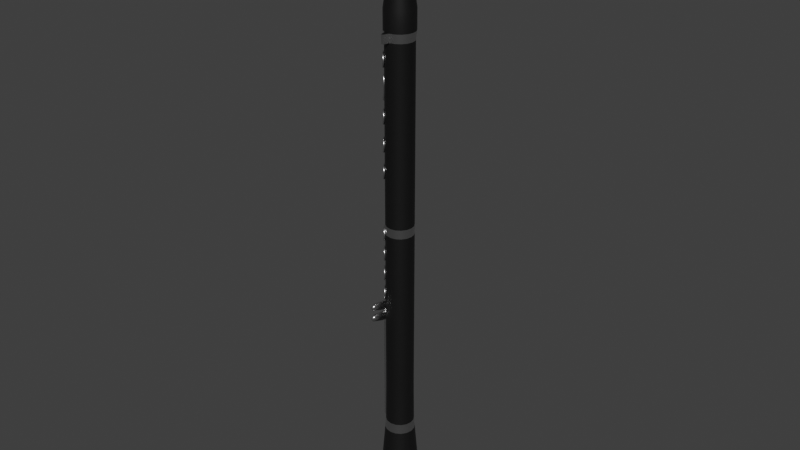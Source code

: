 # Source: clarinet.blend  (saved by Blender 2.91.10; exported with 4.5.12 LTS)
import bpy
from mathutils import Matrix  # noqa: F401  (used for matrix-valued properties, if any)

bpy.ops.wm.read_factory_settings(use_empty=True)
scene = bpy.context.scene
scene.name = 'Scene'

# ---- collections
col_geometry = bpy.data.collections.new('Geometry'); scene.collection.children.link(col_geometry)
col_light = bpy.data.collections.new('Light'); scene.collection.children.link(col_light)
col_camera = bpy.data.collections.new('Camera'); scene.collection.children.link(col_camera)

# ---- materials (node trees are filled in below, after node groups)
mat_clarinet = bpy.data.materials.new('clarinet')
mat_clarinet.use_transparent_shadow = False
mat_clarinet_metal = bpy.data.materials.new('clarinet_metal')
mat_clarinet_metal.use_transparent_shadow = False

# ---- node groups
ng_auto_smooth = bpy.data.node_groups.new('Auto Smooth', 'GeometryNodeTree')
_s = ng_auto_smooth.interface.new_socket(name='Geometry', in_out='OUTPUT', socket_type='NodeSocketGeometry')
_s = ng_auto_smooth.interface.new_socket(name='Geometry', in_out='INPUT', socket_type='NodeSocketGeometry')
_s = ng_auto_smooth.interface.new_socket(name='Angle', in_out='INPUT', socket_type='NodeSocketFloat')
_s.subtype = 'ANGLE'
_s.min_value = 0.0
_s.max_value = 3.142
ng_auto_smooth.is_modifier = True
_N = ng_auto_smooth.nodes; _L = ng_auto_smooth.links
n0 = _N.new('NodeGroupOutput'); n0.name = 'Group Output'; n0.location = (480, -100)
n1 = _N.new('NodeGroupInput'); n1.name = 'Group Input'; n1.location = (-420, -300)
n2 = _N.new('NodeGroupInput'); n2.name = 'Group Input.001'; n2.location = (-60, -100)
n3 = _N.new('GeometryNodeSetShadeSmooth'); n3.name = 'Set Shade Smooth'; n3.location = (120, -100)
n3.domain = 'EDGE'
n4 = _N.new('GeometryNodeSetShadeSmooth'); n4.name = 'Set Shade Smooth.001'; n4.location = (300, -100)
n5 = _N.new('GeometryNodeInputMeshEdgeAngle'); n5.name = 'Edge Angle'; n5.location = (-420, -220)
n6 = _N.new('GeometryNodeInputEdgeSmooth'); n6.name = 'Is Edge Smooth'; n6.location = (-60, -160)
n7 = _N.new('GeometryNodeInputShadeSmooth'); n7.name = 'Is Face Smooth'; n7.location = (-240, -340)
n8 = _N.new('FunctionNodeBooleanMath'); n8.name = 'Boolean Math'; n8.location = (-60, -220)
n9 = _N.new('FunctionNodeCompare'); n9.name = 'Compare'; n9.location = (-240, -180)
n9.operation = 'LESS_EQUAL'
_L.new(n5.outputs[0], n9.inputs[0])
_L.new(n4.outputs[0], n0.inputs[0])
_L.new(n1.outputs[1], n9.inputs[1])
_L.new(n9.outputs[0], n8.inputs[0])
_L.new(n7.outputs[0], n8.inputs[1])
_L.new(n2.outputs[0], n3.inputs[0])
_L.new(n6.outputs[0], n3.inputs[1])
_L.new(n3.outputs[0], n4.inputs[0])
_L.new(n8.outputs[0], n3.inputs[2])
n0.is_active_output = True

# ---- material node trees
mat_clarinet.use_nodes = True; mat_clarinet.node_tree.nodes.clear()
_N = mat_clarinet.node_tree.nodes; _L = mat_clarinet.node_tree.links
n0 = _N.new('ShaderNodeBsdfPrincipled'); n0.name = 'Principled BSDF'; n0.location = (10, 300)
n0.distribution = 'GGX'
n0.subsurface_method = 'BURLEY'
n0.inputs[0].default_value = (0.003454, 0.003454, 0.003454, 1.0)
n0.inputs[3].default_value = 1.45
n0.inputs[27].default_value = (0.0, 0.0, 0.0, 1.0)
n0.inputs[28].default_value = 1.0
n1 = _N.new('ShaderNodeOutputMaterial'); n1.name = 'Material Output'; n1.location = (300, 300)
_L.new(n0.outputs[0], n1.inputs[0])
n1.is_active_output = True
mat_clarinet_metal.use_nodes = True; mat_clarinet_metal.node_tree.nodes.clear()
_N = mat_clarinet_metal.node_tree.nodes; _L = mat_clarinet_metal.node_tree.links
n0 = _N.new('ShaderNodeBsdfPrincipled'); n0.name = 'Principled BSDF'; n0.location = (10, 300)
n0.distribution = 'GGX'
n0.subsurface_method = 'BURLEY'
n0.inputs[0].default_value = (0.6819, 0.6819, 0.6819, 1.0)
n0.inputs[1].default_value = 1.0
n0.inputs[2].default_value = 0.2685
n0.inputs[3].default_value = 1.45
n0.inputs[27].default_value = (0.0, 0.0, 0.0, 1.0)
n0.inputs[28].default_value = 1.0
n1 = _N.new('ShaderNodeOutputMaterial'); n1.name = 'Material Output'; n1.location = (300, 300)
_L.new(n0.outputs[0], n1.inputs[0])
n1.is_active_output = True

# ---- world
world_world = bpy.data.worlds.new('World'); scene.world = world_world
world_world.use_nodes = True; world_world.node_tree.nodes.clear()
_N = world_world.node_tree.nodes; _L = world_world.node_tree.links
n0 = _N.new('ShaderNodeOutputWorld'); n0.name = 'World Output'; n0.location = (300, 300)
n1 = _N.new('ShaderNodeTexCoord'); n1.name = 'Texture Coordinate'; n1.location = (-881, 351)
n2 = _N.new('ShaderNodeMapping'); n2.name = 'Mapping'; n2.location = (-681, 368)
n2.width = 240
n3 = _N.new('ShaderNodeTexEnvironment'); n3.name = 'Environment Texture'; n3.location = (-381, 339)
n4 = _N.new('ShaderNodeBackground'); n4.name = 'Background'; n4.location = (10, 300)
n4.inputs[0].default_value = (0.04203, 0.04203, 0.04203, 1.0)
_L.new(n4.outputs[0], n0.inputs[0])
_L.new(n2.outputs[0], n3.inputs[0])
_L.new(n1.outputs[0], n2.inputs[0])
n0.is_active_output = True
world_world.color = (0.05088, 0.05088, 0.05088)
world_world.use_sun_shadow = False
world_world.sun_shadow_jitter_overblur = 0.0

# ---- meshes
me_cylinder = bpy.data.meshes.new('Cylinder')
me_cylinder.from_pydata([(1.062e-07, 0.1412, 0.03109), (0.05403, 0.1304, 0.03109), (0.09983, 0.09983, 0.03109), (0.1304, 0.05403, 0.03109), (0.1412, -2.69e-08, 0.03109), (0.1304, -0.05403, 0.03109), (0.09983, -0.09983, 0.03109), (0.05403, -0.1304, 0.03109), (1.275e-07, -0.1412, 0.03109), (-0.05403, -0.1304, 0.03109), (-0.09983, -0.09983, 0.03109), (-0.1304, -0.05403, 0.03109), (-0.1412, -1.905e-08, 0.03109), (-0.1304, 0.05403, 0.03109), (-0.09983, 0.09983, 0.03109), (-0.05403, 0.1304, 0.03109), (0.04235, 0.1022, 0.3995), (1.04e-07, 0.1107, 0.3995), (0.07825, 0.07825, 0.3995), (0.1022, 0.04235, 0.3995), (0.1107, -2.737e-08, 0.3995), (0.1022, -0.04235, 0.3995), (0.07825, -0.07825, 0.3995), (0.04235, -0.1022, 0.3995), (1.207e-07, -0.1107, 0.3995), (-0.04235, -0.1022, 0.3995), (-0.07825, -0.07825, 0.3995), (-0.1022, -0.04235, 0.3995), (-0.1107, -2.121e-08, 0.3995), (-0.1022, 0.04235, 0.3995), (-0.07825, 0.07825, 0.3995), (-0.04235, 0.1022, 0.3995), (0.04005, 0.0967, 0.4746), (9.35e-08, 0.1047, 0.4746), (0.07401, 0.07401, 0.4746), (0.0967, 0.04005, 0.4746), (0.1047, -2.75e-08, 0.4746), (0.0967, -0.04005, 0.4746), (0.07401, -0.07401, 0.4746), (0.04005, -0.0967, 0.4746), (1.093e-07, -0.1047, 0.4746), (-0.04005, -0.0967, 0.4746), (-0.07401, -0.07401, 0.4746), (-0.0967, -0.04005, 0.4746), (-0.1047, -2.168e-08, 0.4746), (-0.0967, 0.04005, 0.4746), (-0.07401, 0.07401, 0.4746), (-0.04005, 0.0967, 0.4746), (0.03881, 0.09369, 0.7815), (7.916e-08, 0.1014, 0.7815), (0.07171, 0.07171, 0.7815), (0.09369, 0.03881, 0.7815), (0.1014, -2.769e-08, 0.7815), (0.09369, -0.03881, 0.7815), (0.07171, -0.07171, 0.7815), (0.03881, -0.09369, 0.7815), (9.447e-08, -0.1014, 0.7815), (-0.03881, -0.09369, 0.7815), (-0.07171, -0.07171, 0.7815), (-0.09369, -0.03881, 0.7815), (-0.1014, -2.205e-08, 0.7815), (-0.09369, 0.03881, 0.7815), (-0.07171, 0.07171, 0.7815), (-0.03881, 0.09369, 0.7815), (0.03881, 0.09369, 3.392), (-4.542e-07, 0.1014, 3.392), (0.07171, 0.07171, 3.392), (0.09369, 0.03881, 3.392), (0.1014, -2.769e-08, 3.392), (0.09369, -0.03881, 3.392), (0.07171, -0.07171, 3.392), (0.03881, -0.09369, 3.392), (-4.389e-07, -0.1014, 3.392), (-0.03881, -0.09369, 3.392), (-0.07171, -0.07171, 3.392), (-0.09369, -0.03881, 3.392), (-0.1014, -2.205e-08, 3.392), (-0.09369, 0.03881, 3.392), (-0.07171, 0.07171, 3.392), (-0.03881, 0.09369, 3.392), (0.04168, 0.1006, 3.455), (-4.105e-07, 0.1089, 3.455), (0.07702, 0.07702, 3.455), (0.1006, 0.04168, 3.455), (0.1089, -2.781e-08, 3.455), (0.1006, -0.04168, 3.455), (0.07702, -0.07702, 3.455), (0.04168, -0.1006, 3.455), (-3.94e-07, -0.1089, 3.455), (-0.04168, -0.1006, 3.455), (-0.07702, -0.07702, 3.455), (-0.1006, -0.04168, 3.455), (-0.1089, -2.175e-08, 3.455), (-0.1006, 0.04168, 3.455), (-0.07702, 0.07702, 3.455), (-0.04168, 0.1006, 3.455), (0.04168, 0.1006, 3.598), (-3.516e-07, 0.1089, 3.598), (0.07702, 0.07702, 3.598), (0.1006, 0.04168, 3.598), (0.1089, -2.781e-08, 3.598), (0.1006, -0.04168, 3.598), (0.07702, -0.07702, 3.598), (0.04168, -0.1006, 3.598), (-3.351e-07, -0.1089, 3.598), (-0.04168, -0.1006, 3.598), (-0.07702, -0.07702, 3.598), (-0.1006, -0.04168, 3.598), (-0.1089, -2.175e-08, 3.598), (-0.1006, 0.04168, 3.598), (-0.07702, 0.07702, 3.598), (-0.04168, 0.1006, 3.598), (0.03797, 0.09167, 3.665), (-2.961e-07, 0.09922, 3.665), (0.07016, 0.07016, 3.665), (0.09167, 0.03797, 3.665), (0.09922, -2.799e-08, 3.665), (0.09167, -0.03797, 3.665), (0.07016, -0.07016, 3.665), (0.03797, -0.09167, 3.665), (-2.811e-07, -0.09922, 3.665), (-0.03797, -0.09167, 3.665), (-0.07016, -0.07016, 3.665), (-0.09167, -0.03797, 3.665), (-0.09922, -2.247e-08, 3.665), (-0.09167, 0.03797, 3.665), (-0.07016, 0.07016, 3.665), (-0.03797, 0.09167, 3.665), (0.03797, 0.09167, 3.867), (-1.963e-07, 0.09922, 3.867), (0.07016, 0.07016, 3.867), (0.09167, 0.03797, 3.867), (0.09922, -2.799e-08, 3.867), (0.09167, -0.03797, 3.867), (0.07016, -0.07016, 3.867), (0.03797, -0.09167, 3.867), (-1.813e-07, -0.09922, 3.867), (-0.03797, -0.09167, 3.867), (-0.07016, -0.07016, 3.867), (-0.09167, -0.03797, 3.867), (-0.09922, -2.247e-08, 3.867), (-0.09167, 0.03797, 3.867), (-0.07016, 0.07016, 3.867), (-0.03797, 0.09167, 3.867), (0.02957, 0.07138, 4.309), (-8.058e-07, 0.07727, 4.258), (0.05463, 0.05464, 4.353), (0.07138, 0.02957, 4.382), (0.07727, -4.635e-08, 4.392), (0.07138, -0.02957, 4.382), (0.05463, -0.05464, 4.353), (0.02957, -0.07138, 4.309), (-7.942e-07, -0.07727, 4.258), (-0.02957, -0.07138, 4.207), (-0.05464, -0.05464, 4.164), (-0.07139, -0.02957, 4.135), (-0.07727, -6.126e-09, 4.124), (-0.07139, 0.02957, 4.135), (-0.05464, 0.05464, 4.164), (-0.02957, 0.07138, 4.207), (0.07016, -0.07016, 3.795), (0.03797, -0.09167, 3.795), (-0.07016, 0.07016, 3.795), (-0.03797, 0.09167, 3.795), (-2.17e-07, -0.09922, 3.795), (-2.32e-07, 0.09922, 3.795), (0.03797, 0.09167, 3.795), (-0.03797, -0.09167, 3.795), (0.07016, 0.07016, 3.795), (-0.07016, -0.07016, 3.795), (0.09167, 0.03797, 3.795), (-0.09167, -0.03797, 3.795), (0.09922, -2.799e-08, 3.795), (-0.09922, -2.247e-08, 3.795), (0.09167, -0.03797, 3.795), (-0.09167, 0.03797, 3.795), (-0.02812, -0.1486, 3.392), (-0.01085, -0.1486, 3.392), (-0.0294, -0.1486, 3.455), (-0.01085, -0.1486, 3.455), (-0.02775, -0.1486, 3.867), (-0.01085, -0.1486, 3.867), (-0.01085, -0.1486, 3.795), (-0.02775, -0.1486, 3.795), (0.03881, 0.09369, 2.024), (0.03881, 0.09369, 2.091), (0.07171, 0.07171, 2.091), (0.07171, 0.07171, 2.024), (-0.03881, -0.09369, 2.024), (-0.03881, -0.09369, 2.091), (-0.07171, -0.07171, 2.091), (-0.07171, -0.07171, 2.024), (0.09369, 0.03881, 2.091), (0.09369, 0.03881, 2.024), (-0.09369, -0.03881, 2.091), (-0.09369, -0.03881, 2.024), (0.1014, -2.769e-08, 2.091), (0.1014, -2.769e-08, 2.024), (-0.1014, -2.205e-08, 2.091), (-0.1014, -2.205e-08, 2.024), (0.09369, -0.03881, 2.091), (0.09369, -0.03881, 2.024), (-0.09369, 0.03881, 2.091), (-0.09369, 0.03881, 2.024), (0.07171, -0.07171, 2.091), (0.07171, -0.07171, 2.024), (-0.07171, 0.07171, 2.091), (-0.07171, 0.07171, 2.024), (0.03881, -0.09369, 2.091), (0.03881, -0.09369, 2.024), (-0.03881, 0.09369, 2.091), (-0.03881, 0.09369, 2.024), (-2.004e-07, -0.1014, 2.091), (-2.263e-08, -0.1014, 2.024), (-3.795e-08, 0.1014, 2.024), (-2.157e-07, 0.1014, 2.091), (1.006e-07, 0.198, -0.1953), (1.037e-07, 0.1681, -0.1376), (1.026e-07, 0.1785, -0.1688), (0.06434, 0.1553, -0.1376), (0.07576, 0.1829, -0.1953), (0.06829, 0.1649, -0.1688), (0.1189, 0.1189, -0.1376), (0.14, 0.14, -0.1953), (0.1262, 0.1262, -0.1688), (0.1553, 0.06434, -0.1376), (0.1829, 0.07575, -0.1953), (0.1649, 0.06829, -0.1688), (0.1681, -2.611e-08, -0.1376), (0.198, -2.545e-08, -0.1953), (0.1785, -2.587e-08, -0.1688), (0.1553, -0.06434, -0.1376), (0.1829, -0.07575, -0.1953), (0.1649, -0.06829, -0.1688), (0.1189, -0.1189, -0.1376), (0.14, -0.14, -0.1953), (0.1262, -0.1262, -0.1688), (0.06434, -0.1553, -0.1376), (0.07576, -0.1829, -0.1953), (0.06829, -0.1649, -0.1688), (1.291e-07, -0.1681, -0.1376), (1.305e-07, -0.198, -0.1953), (1.296e-07, -0.1785, -0.1688), (-0.06434, -0.1553, -0.1376), (-0.07575, -0.1829, -0.1953), (-0.06829, -0.1649, -0.1688), (-0.1189, -0.1189, -0.1376), (-0.14, -0.14, -0.1953), (-0.1262, -0.1262, -0.1688), (-0.1553, -0.06434, -0.1376), (-0.1829, -0.07575, -0.1953), (-0.1649, -0.06829, -0.1688), (-0.1681, -1.676e-08, -0.1376), (-0.198, -1.444e-08, -0.1953), (-0.1785, -1.595e-08, -0.1688), (-0.1553, 0.06434, -0.1376), (-0.1829, 0.07575, -0.1953), (-0.1649, 0.06829, -0.1688), (-0.1189, 0.1189, -0.1376), (-0.14, 0.14, -0.1953), (-0.1262, 0.1262, -0.1688), (-0.06434, 0.1553, -0.1376), (-0.07575, 0.1829, -0.1953), (-0.06829, 0.1649, -0.1688), (9.879e-08, 0.2221, -0.2261), (0.08498, 0.2052, -0.2261), (0.157, 0.157, -0.2261), (0.2052, 0.08498, -0.2261), (0.2221, -2.493e-08, -0.2261), (0.2052, -0.08498, -0.2261), (0.157, -0.157, -0.2261), (0.08498, -0.2052, -0.2261), (1.323e-07, -0.2221, -0.2261), (-0.08498, -0.2052, -0.2261), (-0.157, -0.157, -0.2261), (-0.2052, -0.08498, -0.2261), (-0.2221, -1.257e-08, -0.2261), (-0.2052, 0.08498, -0.2261), (-0.157, 0.157, -0.2261), (-0.08498, 0.2052, -0.2261), (9.837e-08, 0.2221, -0.2204), (9.838e-08, 0.2195, -0.2146), (0.08399, 0.2028, -0.2146), (0.08498, 0.2052, -0.2204), (0.1552, 0.1552, -0.2146), (0.157, 0.157, -0.2204), (0.2028, 0.08399, -0.2146), (0.2052, 0.08498, -0.2204), (0.2195, -2.498e-08, -0.2146), (0.2221, -2.493e-08, -0.2204), (0.2028, -0.08399, -0.2146), (0.2052, -0.08498, -0.2204), (0.1552, -0.1552, -0.2146), (0.157, -0.157, -0.2204), (0.08399, -0.2028, -0.2146), (0.08498, -0.2052, -0.2204), (1.315e-07, -0.2195, -0.2146), (1.319e-07, -0.2221, -0.2204), (-0.08399, -0.2028, -0.2146), (-0.08498, -0.2052, -0.2204), (-0.1552, -0.1552, -0.2146), (-0.157, -0.157, -0.2204), (-0.2028, -0.08399, -0.2146), (-0.2052, -0.08498, -0.2204), (-0.2195, -1.277e-08, -0.2146), (-0.2221, -1.257e-08, -0.2204), (-0.2028, 0.08399, -0.2146), (-0.2052, 0.08498, -0.2204), (-0.1552, 0.1552, -0.2146), (-0.157, 0.157, -0.2204), (-0.08399, 0.2028, -0.2146), (-0.08498, 0.2052, -0.2204)], [], [(261, 15, 0, 217), (285, 287, 267, 266), (287, 289, 268, 267), (289, 291, 269, 268), (291, 293, 270, 269), (293, 295, 271, 270), (295, 297, 272, 271), (297, 299, 273, 272), (299, 301, 274, 273), (301, 303, 275, 274), (303, 305, 276, 275), (305, 307, 277, 276), (307, 309, 278, 277), (309, 311, 279, 278), (6, 5, 21, 22), (216, 220, 282, 281), (228, 4, 5, 231), (30, 29, 45, 46), (11, 10, 26, 27), (0, 15, 31, 17), (4, 3, 19, 20), (9, 8, 24, 25), (14, 13, 29, 30), (2, 1, 16, 18), (7, 6, 22, 23), (12, 11, 27, 28), (5, 4, 20, 21), (10, 9, 25, 26), (15, 14, 30, 31), (3, 2, 18, 19), (8, 7, 23, 24), (1, 0, 17, 16), (13, 12, 28, 29), (44, 43, 59, 60), (23, 22, 38, 39), (31, 30, 46, 47), (24, 23, 39, 40), (16, 17, 33, 32), (17, 31, 47, 33), (25, 24, 40, 41), (18, 16, 32, 34), (26, 25, 41, 42), (19, 18, 34, 35), (27, 26, 42, 43), (20, 19, 35, 36), (28, 27, 43, 44), (21, 20, 36, 37), (29, 28, 44, 45), (22, 21, 37, 38), (186, 185, 64, 66), (37, 36, 52, 53), (45, 44, 60, 61), (38, 37, 53, 54), (46, 45, 61, 62), (39, 38, 54, 55), (47, 46, 62, 63), (40, 39, 55, 56), (32, 33, 49, 48), (33, 47, 63, 49), (41, 40, 56, 57), (34, 32, 48, 50), (42, 41, 57, 58), (35, 34, 50, 51), (43, 42, 58, 59), (36, 35, 51, 52), (71, 70, 86, 87), (190, 189, 73, 74), (192, 186, 66, 67), (194, 190, 74, 75), (196, 192, 67, 68), (198, 194, 75, 76), (200, 196, 68, 69), (202, 198, 76, 77), (204, 200, 69, 70), (206, 202, 77, 78), (208, 204, 70, 71), (210, 206, 78, 79), (212, 208, 71, 72), (185, 215, 65, 64), (215, 210, 79, 65), (189, 212, 72, 73), (92, 91, 107, 108), (79, 78, 94, 95), (72, 71, 87, 88), (64, 65, 81, 80), (65, 79, 95, 81), (73, 72, 177, 176), (66, 64, 80, 82), (74, 73, 89, 90), (67, 66, 82, 83), (75, 74, 90, 91), (68, 67, 83, 84), (76, 75, 91, 92), (69, 68, 84, 85), (77, 76, 92, 93), (70, 69, 85, 86), (78, 77, 93, 94), (98, 96, 112, 114), (85, 84, 100, 101), (93, 92, 108, 109), (86, 85, 101, 102), (94, 93, 109, 110), (87, 86, 102, 103), (95, 94, 110, 111), (88, 87, 103, 104), (80, 81, 97, 96), (81, 95, 111, 97), (89, 88, 104, 105), (82, 80, 96, 98), (90, 89, 105, 106), (83, 82, 98, 99), (91, 90, 106, 107), (84, 83, 99, 100), (161, 160, 134, 135), (106, 105, 121, 122), (99, 98, 114, 115), (107, 106, 122, 123), (100, 99, 115, 116), (108, 107, 123, 124), (101, 100, 116, 117), (109, 108, 124, 125), (102, 101, 117, 118), (110, 109, 125, 126), (103, 102, 118, 119), (111, 110, 126, 127), (104, 103, 119, 120), (96, 97, 113, 112), (97, 111, 127, 113), (105, 104, 120, 121), (140, 139, 155, 156), (163, 162, 142, 143), (164, 161, 135, 136), (166, 165, 129, 128), (165, 163, 143, 129), (137, 167, 183, 180), (168, 166, 128, 130), (169, 167, 137, 138), (170, 168, 130, 131), (171, 169, 138, 139), (172, 170, 131, 132), (173, 171, 139, 140), (174, 172, 132, 133), (175, 173, 140, 141), (160, 174, 133, 134), (162, 175, 141, 142), (144, 145, 159, 158, 157, 156, 155, 154, 153, 152, 151, 150, 149, 148, 147, 146), (133, 132, 148, 149), (141, 140, 156, 157), (134, 133, 149, 150), (142, 141, 157, 158), (135, 134, 150, 151), (143, 142, 158, 159), (136, 135, 151, 152), (128, 129, 145, 144), (129, 143, 159, 145), (137, 136, 152, 153), (130, 128, 144, 146), (138, 137, 153, 154), (131, 130, 146, 147), (139, 138, 154, 155), (132, 131, 147, 148), (126, 125, 175, 162), (118, 117, 174, 160), (125, 124, 173, 175), (117, 116, 172, 174), (124, 123, 171, 173), (116, 115, 170, 172), (123, 122, 169, 171), (115, 114, 168, 170), (122, 121, 167, 169), (114, 112, 166, 168), (121, 120, 164, 167), (113, 127, 163, 165), (112, 113, 165, 166), (120, 119, 161, 164), (127, 126, 162, 163), (119, 118, 160, 161), (176, 177, 179, 178), (183, 182, 181, 180), (72, 88, 179, 177), (136, 137, 180, 181), (89, 73, 176, 178), (167, 164, 182, 183), (164, 136, 181, 182), (88, 89, 178, 179), (57, 56, 213, 188), (188, 213, 212, 189), (49, 63, 211, 214), (214, 211, 210, 215), (48, 49, 214, 184), (184, 214, 215, 185), (56, 55, 209, 213), (213, 209, 208, 212), (63, 62, 207, 211), (211, 207, 206, 210), (55, 54, 205, 209), (209, 205, 204, 208), (62, 61, 203, 207), (207, 203, 202, 206), (54, 53, 201, 205), (205, 201, 200, 204), (61, 60, 199, 203), (203, 199, 198, 202), (53, 52, 197, 201), (201, 197, 196, 200), (60, 59, 195, 199), (199, 195, 194, 198), (52, 51, 193, 197), (197, 193, 192, 196), (59, 58, 191, 195), (195, 191, 190, 194), (51, 50, 187, 193), (193, 187, 186, 192), (58, 57, 188, 191), (191, 188, 189, 190), (50, 48, 184, 187), (187, 184, 185, 186), (283, 285, 266, 265), (243, 9, 10, 246), (258, 14, 15, 261), (222, 2, 3, 225), (237, 7, 8, 240), (252, 12, 13, 255), (231, 5, 6, 234), (246, 10, 11, 249), (225, 3, 4, 228), (240, 8, 9, 243), (217, 0, 1, 219), (255, 13, 14, 258), (234, 6, 7, 237), (249, 11, 12, 252), (219, 1, 2, 222), (217, 219, 221, 218), (218, 221, 220, 216), (219, 222, 224, 221), (221, 224, 223, 220), (222, 225, 227, 224), (224, 227, 226, 223), (225, 228, 230, 227), (227, 230, 229, 226), (228, 231, 233, 230), (230, 233, 232, 229), (231, 234, 236, 233), (233, 236, 235, 232), (234, 237, 239, 236), (236, 239, 238, 235), (237, 240, 242, 239), (239, 242, 241, 238), (240, 243, 245, 242), (242, 245, 244, 241), (243, 246, 248, 245), (245, 248, 247, 244), (246, 249, 251, 248), (248, 251, 250, 247), (249, 252, 254, 251), (251, 254, 253, 250), (252, 255, 257, 254), (254, 257, 256, 253), (255, 258, 260, 257), (257, 260, 259, 256), (258, 261, 263, 260), (260, 263, 262, 259), (261, 217, 218, 263), (263, 218, 216, 262), (311, 280, 264, 279), (264, 265, 266, 267, 268, 269, 270, 271, 272, 273, 274, 275, 276, 277, 278, 279), (241, 244, 298, 296), (220, 223, 284, 282), (244, 247, 300, 298), (223, 226, 286, 284), (247, 250, 302, 300), (226, 229, 288, 286), (250, 253, 304, 302), (229, 232, 290, 288), (253, 256, 306, 304), (232, 235, 292, 290), (256, 259, 308, 306), (235, 238, 294, 292), (259, 262, 310, 308), (238, 241, 296, 294), (262, 216, 281, 310), (281, 282, 283, 280), (282, 284, 285, 283), (284, 286, 287, 285), (286, 288, 289, 287), (288, 290, 291, 289), (290, 292, 293, 291), (292, 294, 295, 293), (294, 296, 297, 295), (296, 298, 299, 297), (298, 300, 301, 299), (300, 302, 303, 301), (302, 304, 305, 303), (304, 306, 307, 305), (306, 308, 309, 307), (308, 310, 311, 309), (310, 281, 280, 311), (280, 283, 265, 264)])
me_cylinder.polygons.foreach_set('use_smooth', [True] * 298)
me_cylinder.polygons.foreach_set('material_index', [0, 0, 0, 0, 0, 0, 0, 0, 0, 0, 0, 0, 0, 0, 0, 0, 0, 1, 0, 0, 0, 0, 0, 0, 0, 0, 0, 0, 0, 0, 0, 0, 0, 0, 1, 1, 1, 1, 1, 1, 1, 1, 1, 1, 1, 1, 1, 1, 1, 0, 0, 0, 0, 0, 0, 0, 0, 0, 0, 0, 0, 0, 0, 0, 0, 1, 0, 0, 0, 0, 0, 0, 0, 0, 0, 0, 0, 0, 0, 0, 0, 0, 1, 1, 1, 1, 0, 1, 1, 1, 1, 1, 1, 1, 1, 1, 1, 0, 0, 0, 0, 0, 0, 0, 0, 0, 0, 0, 0, 0, 0, 0, 0, 1, 0, 0, 0, 0, 0, 0, 0, 0, 0, 0, 0, 0, 0, 0, 0, 0, 1, 1, 1, 1, 1, 1, 1, 1, 1, 1, 1, 1, 1, 1, 1, 0, 0, 0, 0, 0, 0, 0, 0, 0, 0, 0, 0, 0, 0, 0, 0, 0, 0, 0, 0, 0, 0, 0, 0, 0, 0, 0, 0, 0, 0, 0, 0, 1, 1, 1, 0, 1, 0, 1, 0, 0, 1, 0, 1, 0, 1, 0, 1, 0, 1, 0, 1, 0, 1, 0, 1, 0, 1, 0, 1, 0, 1, 0, 1, 0, 1, 0, 1, 0, 1, 0, 1, 0, 0, 0, 0, 0, 0, 0, 0, 0, 0, 0, 0, 0, 0, 0, 0, 0, 0, 0, 0, 0, 0, 0, 0, 0, 0, 0, 0, 0, 0, 0, 0, 0, 0, 0, 0, 0, 0, 0, 0, 0, 0, 0, 0, 0, 0, 0, 0, 0, 0, 0, 0, 0, 0, 0, 0, 0, 0, 0, 0, 0, 0, 0, 0, 0, 0, 0, 0, 0, 0, 0, 0, 0, 0, 0, 0, 0, 0, 0, 0, 0])
_uv = me_cylinder.uv_layers.new(name='UVMap')
_uv.uv.foreach_set('vector', [0.0625, 0.5499, 0.0625, 0.7952, 0.0, 0.7952, 0.0, 0.5499, 0.875, 0.5, 0.8125, 0.5, 0.8125, 0.5, 0.875, 0.5, 0.8125, 0.5, 0.75, 0.5, 0.75, 0.5, 0.8125, 0.5, 0.75, 0.5, 0.6875, 0.5, 0.6875, 0.5, 0.75, 0.5, 0.6875, 0.5, 0.625, 0.5, 0.625, 0.5, 0.6875, 0.5, 0.625, 0.5, 0.5625, 0.5, 0.5625, 0.5, 0.625, 0.5, 0.5625, 0.5, 0.5, 0.5, 0.5, 0.5, 0.5625, 0.5, 0.5, 0.5, 0.4375, 0.5, 0.4375, 0.5, 0.5, 0.5, 0.4375, 0.5, 0.375, 0.5, 0.375, 0.5, 0.4375, 0.5, 0.375, 0.5, 0.3125, 0.5, 0.3125, 0.5, 0.375, 0.5, 0.3125, 0.5, 0.25, 0.5, 0.25, 0.5, 0.3125, 0.5, 0.25, 0.5, 0.1875, 0.5, 0.1875, 0.5, 0.25, 0.5, 0.1875, 0.5, 0.125, 0.5, 0.125, 0.5, 0.1875, 0.5, 0.125, 0.5, 0.0625, 0.5, 0.0625, 0.5, 0.125, 0.5, 0.625, 0.7952, 0.6875, 0.7952, 0.6875, 1.0, 0.625, 1.0, 1.0, 0.5, 0.9375, 0.5, 0.9375, 0.5, 1.0, 0.5, 0.75, 0.5499, 0.75, 0.7952, 0.6875, 0.7952, 0.6875, 0.5499, 0.125, 1.0, 0.1875, 1.0, 0.1875, 1.0, 0.125, 1.0, 0.3125, 0.7952, 0.375, 0.7952, 0.375, 1.0, 0.3125, 1.0, 0.0, 0.7952, 0.0625, 0.7952, 0.0625, 1.0, 0.0, 1.0, 0.75, 0.7952, 0.8125, 0.7952, 0.8125, 1.0, 0.75, 1.0, 0.4375, 0.7952, 0.5, 0.7952, 0.5, 1.0, 0.4375, 1.0, 0.125, 0.7952, 0.1875, 0.7952, 0.1875, 1.0, 0.125, 1.0, 0.875, 0.7952, 0.9375, 0.7952, 0.9375, 1.0, 0.875, 1.0, 0.5625, 0.7952, 0.625, 0.7952, 0.625, 1.0, 0.5625, 1.0, 0.25, 0.7952, 0.3125, 0.7952, 0.3125, 1.0, 0.25, 1.0, 0.6875, 0.7952, 0.75, 0.7952, 0.75, 1.0, 0.6875, 1.0, 0.375, 0.7952, 0.4375, 0.7952, 0.4375, 1.0, 0.375, 1.0, 0.0625, 0.7952, 0.125, 0.7952, 0.125, 1.0, 0.0625, 1.0, 0.8125, 0.7952, 0.875, 0.7952, 0.875, 1.0, 0.8125, 1.0, 0.5, 0.7952, 0.5625, 0.7952, 0.5625, 1.0, 0.5, 1.0, 0.9375, 0.7952, 1.0, 0.7952, 1.0, 1.0, 0.9375, 1.0, 0.1875, 0.7952, 0.25, 0.7952, 0.25, 1.0, 0.1875, 1.0, 0.25, 1.0, 0.3125, 1.0, 0.3125, 1.0, 0.25, 1.0, 0.5625, 1.0, 0.625, 1.0, 0.625, 1.0, 0.5625, 1.0, 0.0625, 1.0, 0.125, 1.0, 0.125, 1.0, 0.0625, 1.0, 0.5, 1.0, 0.5625, 1.0, 0.5625, 1.0, 0.5, 1.0, 0.9375, 1.0, 1.0, 1.0, 1.0, 1.0, 0.9375, 1.0, 0.0, 1.0, 0.0625, 1.0, 0.0625, 1.0, 0.0, 1.0, 0.4375, 1.0, 0.5, 1.0, 0.5, 1.0, 0.4375, 1.0, 0.875, 1.0, 0.9375, 1.0, 0.9375, 1.0, 0.875, 1.0, 0.375, 1.0, 0.4375, 1.0, 0.4375, 1.0, 0.375, 1.0, 0.8125, 1.0, 0.875, 1.0, 0.875, 1.0, 0.8125, 1.0, 0.3125, 1.0, 0.375, 1.0, 0.375, 1.0, 0.3125, 1.0, 0.75, 1.0, 0.8125, 1.0, 0.8125, 1.0, 0.75, 1.0, 0.25, 1.0, 0.3125, 1.0, 0.3125, 1.0, 0.25, 1.0, 0.6875, 1.0, 0.75, 1.0, 0.75, 1.0, 0.6875, 1.0, 0.1875, 1.0, 0.25, 1.0, 0.25, 1.0, 0.1875, 1.0, 0.625, 1.0, 0.6875, 1.0, 0.6875, 1.0, 0.625, 1.0, 0.875, 1.0, 0.9375, 1.0, 0.9375, 1.0, 0.875, 1.0, 0.6875, 1.0, 0.75, 1.0, 0.75, 1.0, 0.6875, 1.0, 0.1875, 1.0, 0.25, 1.0, 0.25, 1.0, 0.1875, 1.0, 0.625, 1.0, 0.6875, 1.0, 0.6875, 1.0, 0.625, 1.0, 0.125, 1.0, 0.1875, 1.0, 0.1875, 1.0, 0.125, 1.0, 0.5625, 1.0, 0.625, 1.0, 0.625, 1.0, 0.5625, 1.0, 0.0625, 1.0, 0.125, 1.0, 0.125, 1.0, 0.0625, 1.0, 0.5, 1.0, 0.5625, 1.0, 0.5625, 1.0, 0.5, 1.0, 0.9375, 1.0, 1.0, 1.0, 1.0, 1.0, 0.9375, 1.0, 0.0, 1.0, 0.0625, 1.0, 0.0625, 1.0, 0.0, 1.0, 0.4375, 1.0, 0.5, 1.0, 0.5, 1.0, 0.4375, 1.0, 0.875, 1.0, 0.9375, 1.0, 0.9375, 1.0, 0.875, 1.0, 0.375, 1.0, 0.4375, 1.0, 0.4375, 1.0, 0.375, 1.0, 0.8125, 1.0, 0.875, 1.0, 0.875, 1.0, 0.8125, 1.0, 0.3125, 1.0, 0.375, 1.0, 0.375, 1.0, 0.3125, 1.0, 0.75, 1.0, 0.8125, 1.0, 0.8125, 1.0, 0.75, 1.0, 0.5625, 1.0, 0.625, 1.0, 0.625, 1.0, 0.5625, 1.0, 0.375, 1.0, 0.4375, 1.0, 0.4375, 1.0, 0.375, 1.0, 0.8125, 1.0, 0.875, 1.0, 0.875, 1.0, 0.8125, 1.0, 0.3125, 1.0, 0.375, 1.0, 0.375, 1.0, 0.3125, 1.0, 0.75, 1.0, 0.8125, 1.0, 0.8125, 1.0, 0.75, 1.0, 0.25, 1.0, 0.3125, 1.0, 0.3125, 1.0, 0.25, 1.0, 0.6875, 1.0, 0.75, 1.0, 0.75, 1.0, 0.6875, 1.0, 0.1875, 1.0, 0.25, 1.0, 0.25, 1.0, 0.1875, 1.0, 0.625, 1.0, 0.6875, 1.0, 0.6875, 1.0, 0.625, 1.0, 0.125, 1.0, 0.1875, 1.0, 0.1875, 1.0, 0.125, 1.0, 0.5625, 1.0, 0.625, 1.0, 0.625, 1.0, 0.5625, 1.0, 0.0625, 1.0, 0.125, 1.0, 0.125, 1.0, 0.0625, 1.0, 0.5, 1.0, 0.5625, 1.0, 0.5625, 1.0, 0.5, 1.0, 0.9375, 1.0, 1.0, 1.0, 1.0, 1.0, 0.9375, 1.0, 0.0, 1.0, 0.0625, 1.0, 0.0625, 1.0, 0.0, 1.0, 0.4375, 1.0, 0.5, 1.0, 0.5, 1.0, 0.4375, 1.0, 0.25, 1.0, 0.3125, 1.0, 0.3125, 1.0, 0.25, 1.0, 0.0625, 1.0, 0.125, 1.0, 0.125, 1.0, 0.0625, 1.0, 0.5, 1.0, 0.5625, 1.0, 0.5625, 1.0, 0.5, 1.0, 0.9375, 1.0, 1.0, 1.0, 1.0, 1.0, 0.9375, 1.0, 0.0, 1.0, 0.0625, 1.0, 0.0625, 1.0, 0.0, 1.0, 0.4375, 1.0, 0.5, 1.0, 0.5, 1.0, 0.4375, 1.0, 0.875, 1.0, 0.9375, 1.0, 0.9375, 1.0, 0.875, 1.0, 0.375, 1.0, 0.4375, 1.0, 0.4375, 1.0, 0.375, 1.0, 0.8125, 1.0, 0.875, 1.0, 0.875, 1.0, 0.8125, 1.0, 0.3125, 1.0, 0.375, 1.0, 0.375, 1.0, 0.3125, 1.0, 0.75, 1.0, 0.8125, 1.0, 0.8125, 1.0, 0.75, 1.0, 0.25, 1.0, 0.3125, 1.0, 0.3125, 1.0, 0.25, 1.0, 0.6875, 1.0, 0.75, 1.0, 0.75, 1.0, 0.6875, 1.0, 0.1875, 1.0, 0.25, 1.0, 0.25, 1.0, 0.1875, 1.0, 0.625, 1.0, 0.6875, 1.0, 0.6875, 1.0, 0.625, 1.0, 0.125, 1.0, 0.1875, 1.0, 0.1875, 1.0, 0.125, 1.0, 0.875, 1.0, 0.9375, 1.0, 0.9375, 1.0, 0.875, 1.0, 0.6875, 1.0, 0.75, 1.0, 0.75, 1.0, 0.6875, 1.0, 0.1875, 1.0, 0.25, 1.0, 0.25, 1.0, 0.1875, 1.0, 0.625, 1.0, 0.6875, 1.0, 0.6875, 1.0, 0.625, 1.0, 0.125, 1.0, 0.1875, 1.0, 0.1875, 1.0, 0.125, 1.0, 0.5625, 1.0, 0.625, 1.0, 0.625, 1.0, 0.5625, 1.0, 0.0625, 1.0, 0.125, 1.0, 0.125, 1.0, 0.0625, 1.0, 0.5, 1.0, 0.5625, 1.0, 0.5625, 1.0, 0.5, 1.0, 0.9375, 1.0, 1.0, 1.0, 1.0, 1.0, 0.9375, 1.0, 0.0, 1.0, 0.0625, 1.0, 0.0625, 1.0, 0.0, 1.0, 0.4375, 1.0, 0.5, 1.0, 0.5, 1.0, 0.4375, 1.0, 0.875, 1.0, 0.9375, 1.0, 0.9375, 1.0, 0.875, 1.0, 0.375, 1.0, 0.4375, 1.0, 0.4375, 1.0, 0.375, 1.0, 0.8125, 1.0, 0.875, 1.0, 0.875, 1.0, 0.8125, 1.0, 0.3125, 1.0, 0.375, 1.0, 0.375, 1.0, 0.3125, 1.0, 0.75, 1.0, 0.8125, 1.0, 0.8125, 1.0, 0.75, 1.0, 0.5625, 1.0, 0.625, 1.0, 0.625, 1.0, 0.5625, 1.0, 0.375, 1.0, 0.4375, 1.0, 0.4375, 1.0, 0.375, 1.0, 0.8125, 1.0, 0.875, 1.0, 0.875, 1.0, 0.8125, 1.0, 0.3125, 1.0, 0.375, 1.0, 0.375, 1.0, 0.3125, 1.0, 0.75, 1.0, 0.8125, 1.0, 0.8125, 1.0, 0.75, 1.0, 0.25, 1.0, 0.3125, 1.0, 0.3125, 1.0, 0.25, 1.0, 0.6875, 1.0, 0.75, 1.0, 0.75, 1.0, 0.6875, 1.0, 0.1875, 1.0, 0.25, 1.0, 0.25, 1.0, 0.1875, 1.0, 0.625, 1.0, 0.6875, 1.0, 0.6875, 1.0, 0.625, 1.0, 0.125, 1.0, 0.1875, 1.0, 0.1875, 1.0, 0.125, 1.0, 0.5625, 1.0, 0.625, 1.0, 0.625, 1.0, 0.5625, 1.0, 0.0625, 1.0, 0.125, 1.0, 0.125, 1.0, 0.0625, 1.0, 0.5, 1.0, 0.5625, 1.0, 0.5625, 1.0, 0.5, 1.0, 0.9375, 1.0, 1.0, 1.0, 1.0, 1.0, 0.9375, 1.0, 0.0, 1.0, 0.0625, 1.0, 0.0625, 1.0, 0.0, 1.0, 0.4375, 1.0, 0.5, 1.0, 0.5, 1.0, 0.4375, 1.0, 0.25, 1.0, 0.3125, 1.0, 0.3125, 1.0, 0.25, 1.0, 0.0625, 1.0, 0.125, 1.0, 0.125, 1.0, 0.0625, 1.0, 0.5, 1.0, 0.5625, 1.0, 0.5625, 1.0, 0.5, 1.0, 0.9375, 1.0, 1.0, 1.0, 1.0, 1.0, 0.9375, 1.0, 0.0, 1.0, 0.0625, 1.0, 0.0625, 1.0, 0.0, 1.0, 0.4375, 1.0, 0.4375, 1.0, 0.4375, 1.0, 0.4375, 1.0, 0.875, 1.0, 0.9375, 1.0, 0.9375, 1.0, 0.875, 1.0, 0.375, 1.0, 0.4375, 1.0, 0.4375, 1.0, 0.375, 1.0, 0.8125, 1.0, 0.875, 1.0, 0.875, 1.0, 0.8125, 1.0, 0.3125, 1.0, 0.375, 1.0, 0.375, 1.0, 0.3125, 1.0, 0.75, 1.0, 0.8125, 1.0, 0.8125, 1.0, 0.75, 1.0, 0.25, 1.0, 0.3125, 1.0, 0.3125, 1.0, 0.25, 1.0, 0.6875, 1.0, 0.75, 1.0, 0.75, 1.0, 0.6875, 1.0, 0.1875, 1.0, 0.25, 1.0, 0.25, 1.0, 0.1875, 1.0, 0.625, 1.0, 0.6875, 1.0, 0.6875, 1.0, 0.625, 1.0, 0.125, 1.0, 0.1875, 1.0, 0.1875, 1.0, 0.125, 1.0, 0.3418, 0.4717, 0.25, 0.49, 0.1582, 0.4717, 0.08029, 0.4197, 0.02827, 0.3418, 0.01, 0.25, 0.02827, 0.1582, 0.08029, 0.08029, 0.1582, 0.02827, 0.25, 0.01, 0.3418, 0.02827, 0.4197, 0.08029, 0.4717, 0.1582, 0.49, 0.25, 0.4717, 0.3418, 0.4197, 0.4197, 0.6875, 1.0, 0.75, 1.0, 0.75, 1.0, 0.6875, 1.0, 0.1875, 1.0, 0.25, 1.0, 0.25, 1.0, 0.1875, 1.0, 0.625, 1.0, 0.6875, 1.0, 0.6875, 1.0, 0.625, 1.0, 0.125, 1.0, 0.1875, 1.0, 0.1875, 1.0, 0.125, 1.0, 0.5625, 1.0, 0.625, 1.0, 0.625, 1.0, 0.5625, 1.0, 0.0625, 1.0, 0.125, 1.0, 0.125, 1.0, 0.0625, 1.0, 0.5, 1.0, 0.5625, 1.0, 0.5625, 1.0, 0.5, 1.0, 0.9375, 1.0, 1.0, 1.0, 1.0, 1.0, 0.9375, 1.0, 0.0, 1.0, 0.0625, 1.0, 0.0625, 1.0, 0.0, 1.0, 0.4375, 1.0, 0.5, 1.0, 0.5, 1.0, 0.4375, 1.0, 0.875, 1.0, 0.9375, 1.0, 0.9375, 1.0, 0.875, 1.0, 0.375, 1.0, 0.4375, 1.0, 0.4375, 1.0, 0.375, 1.0, 0.8125, 1.0, 0.875, 1.0, 0.875, 1.0, 0.8125, 1.0, 0.3125, 1.0, 0.375, 1.0, 0.375, 1.0, 0.3125, 1.0, 0.75, 1.0, 0.8125, 1.0, 0.8125, 1.0, 0.75, 1.0, 0.125, 1.0, 0.1875, 1.0, 0.1875, 1.0, 0.125, 1.0, 0.625, 1.0, 0.6875, 1.0, 0.6875, 1.0, 0.625, 1.0, 0.1875, 1.0, 0.25, 1.0, 0.25, 1.0, 0.1875, 1.0, 0.6875, 1.0, 0.75, 1.0, 0.75, 1.0, 0.6875, 1.0, 0.25, 1.0, 0.3125, 1.0, 0.3125, 1.0, 0.25, 1.0, 0.75, 1.0, 0.8125, 1.0, 0.8125, 1.0, 0.75, 1.0, 0.3125, 1.0, 0.375, 1.0, 0.375, 1.0, 0.3125, 1.0, 0.8125, 1.0, 0.875, 1.0, 0.875, 1.0, 0.8125, 1.0, 0.375, 1.0, 0.4375, 1.0, 0.4375, 1.0, 0.375, 1.0, 0.875, 1.0, 0.9375, 1.0, 0.9375, 1.0, 0.875, 1.0, 0.4375, 1.0, 0.5, 1.0, 0.5, 1.0, 0.4375, 1.0, 0.0, 1.0, 0.0625, 1.0, 0.0625, 1.0, 0.0, 1.0, 0.9375, 1.0, 1.0, 1.0, 1.0, 1.0, 0.9375, 1.0, 0.5, 1.0, 0.5625, 1.0, 0.5625, 1.0, 0.5, 1.0, 0.0625, 1.0, 0.125, 1.0, 0.125, 1.0, 0.0625, 1.0, 0.5625, 1.0, 0.625, 1.0, 0.625, 1.0, 0.5625, 1.0, 0.4375, 1.0, 0.5, 1.0, 0.5, 1.0, 0.4375, 1.0, 0.4375, 1.0, 0.5, 1.0, 0.5, 1.0, 0.4375, 1.0, 0.5, 1.0, 0.5, 1.0, 0.5, 1.0, 0.5, 1.0, 0.5, 1.0, 0.4375, 1.0, 0.4375, 1.0, 0.5, 1.0, 0.4375, 1.0, 0.4375, 1.0, 0.4375, 1.0, 0.4375, 1.0, 0.4375, 1.0, 0.5, 1.0, 0.5, 1.0, 0.4375, 1.0, 0.5, 1.0, 0.5, 1.0, 0.5, 1.0, 0.5, 1.0, 0.5, 1.0, 0.4375, 1.0, 0.4375, 1.0, 0.5, 1.0, 0.4375, 1.0, 0.5, 1.0, 0.5, 1.0, 0.4375, 1.0, 0.4375, 1.0, 0.5, 1.0, 0.5, 1.0, 0.4375, 1.0, 0.0, 1.0, 0.0625, 1.0, 0.0625, 1.0, 0.0, 1.0, 0.0, 1.0, 0.0625, 1.0, 0.0625, 1.0, 0.0, 1.0, 0.9375, 1.0, 1.0, 1.0, 1.0, 1.0, 0.9375, 1.0, 0.9375, 1.0, 1.0, 1.0, 1.0, 1.0, 0.9375, 1.0, 0.5, 1.0, 0.5625, 1.0, 0.5625, 1.0, 0.5, 1.0, 0.5, 1.0, 0.5625, 1.0, 0.5625, 1.0, 0.5, 1.0, 0.0625, 1.0, 0.125, 1.0, 0.125, 1.0, 0.0625, 1.0, 0.0625, 1.0, 0.125, 1.0, 0.125, 1.0, 0.0625, 1.0, 0.5625, 1.0, 0.625, 1.0, 0.625, 1.0, 0.5625, 1.0, 0.5625, 1.0, 0.625, 1.0, 0.625, 1.0, 0.5625, 1.0, 0.125, 1.0, 0.1875, 1.0, 0.1875, 1.0, 0.125, 1.0, 0.125, 1.0, 0.1875, 1.0, 0.1875, 1.0, 0.125, 1.0, 0.625, 1.0, 0.6875, 1.0, 0.6875, 1.0, 0.625, 1.0, 0.625, 1.0, 0.6875, 1.0, 0.6875, 1.0, 0.625, 1.0, 0.1875, 1.0, 0.25, 1.0, 0.25, 1.0, 0.1875, 1.0, 0.1875, 1.0, 0.25, 1.0, 0.25, 1.0, 0.1875, 1.0, 0.6875, 1.0, 0.75, 1.0, 0.75, 1.0, 0.6875, 1.0, 0.6875, 1.0, 0.75, 1.0, 0.75, 1.0, 0.6875, 1.0, 0.25, 1.0, 0.3125, 1.0, 0.3125, 1.0, 0.25, 1.0, 0.25, 1.0, 0.3125, 1.0, 0.3125, 1.0, 0.25, 1.0, 0.75, 1.0, 0.8125, 1.0, 0.8125, 1.0, 0.75, 1.0, 0.75, 1.0, 0.8125, 1.0, 0.8125, 1.0, 0.75, 1.0, 0.3125, 1.0, 0.375, 1.0, 0.375, 1.0, 0.3125, 1.0, 0.3125, 1.0, 0.375, 1.0, 0.375, 1.0, 0.3125, 1.0, 0.8125, 1.0, 0.875, 1.0, 0.875, 1.0, 0.8125, 1.0, 0.8125, 1.0, 0.875, 1.0, 0.875, 1.0, 0.8125, 1.0, 0.375, 1.0, 0.4375, 1.0, 0.4375, 1.0, 0.375, 1.0, 0.375, 1.0, 0.4375, 1.0, 0.4375, 1.0, 0.375, 1.0, 0.875, 1.0, 0.9375, 1.0, 0.9375, 1.0, 0.875, 1.0, 0.875, 1.0, 0.9375, 1.0, 0.9375, 1.0, 0.875, 1.0, 0.9375, 0.5, 0.875, 0.5, 0.875, 0.5, 0.9375, 0.5, 0.4375, 0.5499, 0.4375, 0.7952, 0.375, 0.7952, 0.375, 0.5499, 0.125, 0.5499, 0.125, 0.7952, 0.0625, 0.7952, 0.0625, 0.5499, 0.875, 0.5499, 0.875, 0.7952, 0.8125, 0.7952, 0.8125, 0.5499, 0.5625, 0.5499, 0.5625, 0.7952, 0.5, 0.7952, 0.5, 0.5499, 0.25, 0.5499, 0.25, 0.7952, 0.1875, 0.7952, 0.1875, 0.5499, 0.6875, 0.5499, 0.6875, 0.7952, 0.625, 0.7952, 0.625, 0.5499, 0.375, 0.5499, 0.375, 0.7952, 0.3125, 0.7952, 0.3125, 0.5499, 0.8125, 0.5499, 0.8125, 0.7952, 0.75, 0.7952, 0.75, 0.5499, 0.5, 0.5499, 0.5, 0.7952, 0.4375, 0.7952, 0.4375, 0.5499, 1.0, 0.5499, 1.0, 0.7952, 0.9375, 0.7952, 0.9375, 0.5499, 0.1875, 0.5499, 0.1875, 0.7952, 0.125, 0.7952, 0.125, 0.5499, 0.625, 0.5499, 0.625, 0.7952, 0.5625, 0.7952, 0.5625, 0.5499, 0.3125, 0.5499, 0.3125, 0.7952, 0.25, 0.7952, 0.25, 0.5499, 0.9375, 0.5499, 0.9375, 0.7952, 0.875, 0.7952, 0.875, 0.5499, 1.0, 0.5499, 0.9375, 0.5499, 0.9375, 0.5, 1.0, 0.5, 1.0, 0.5, 0.9375, 0.5, 0.9375, 0.5, 1.0, 0.5, 0.9375, 0.5499, 0.875, 0.5499, 0.875, 0.5, 0.9375, 0.5, 0.9375, 0.5, 0.875, 0.5, 0.875, 0.5, 0.9375, 0.5, 0.875, 0.5499, 0.8125, 0.5499, 0.8125, 0.5, 0.875, 0.5, 0.875, 0.5, 0.8125, 0.5, 0.8125, 0.5, 0.875, 0.5, 0.8125, 0.5499, 0.75, 0.5499, 0.75, 0.5, 0.8125, 0.5, 0.8125, 0.5, 0.75, 0.5, 0.75, 0.5, 0.8125, 0.5, 0.75, 0.5499, 0.6875, 0.5499, 0.6875, 0.5, 0.75, 0.5, 0.75, 0.5, 0.6875, 0.5, 0.6875, 0.5, 0.75, 0.5, 0.6875, 0.5499, 0.625, 0.5499, 0.625, 0.5, 0.6875, 0.5, 0.6875, 0.5, 0.625, 0.5, 0.625, 0.5, 0.6875, 0.5, 0.625, 0.5499, 0.5625, 0.5499, 0.5625, 0.5, 0.625, 0.5, 0.625, 0.5, 0.5625, 0.5, 0.5625, 0.5, 0.625, 0.5, 0.5625, 0.5499, 0.5, 0.5499, 0.5, 0.5, 0.5625, 0.5, 0.5625, 0.5, 0.5, 0.5, 0.5, 0.5, 0.5625, 0.5, 0.5, 0.5499, 0.4375, 0.5499, 0.4375, 0.5, 0.5, 0.5, 0.5, 0.5, 0.4375, 0.5, 0.4375, 0.5, 0.5, 0.5, 0.4375, 0.5499, 0.375, 0.5499, 0.375, 0.5, 0.4375, 0.5, 0.4375, 0.5, 0.375, 0.5, 0.375, 0.5, 0.4375, 0.5, 0.375, 0.5499, 0.3125, 0.5499, 0.3125, 0.5, 0.375, 0.5, 0.375, 0.5, 0.3125, 0.5, 0.3125, 0.5, 0.375, 0.5, 0.3125, 0.5499, 0.25, 0.5499, 0.25, 0.5, 0.3125, 0.5, 0.3125, 0.5, 0.25, 0.5, 0.25, 0.5, 0.3125, 0.5, 0.25, 0.5499, 0.1875, 0.5499, 0.1875, 0.5, 0.25, 0.5, 0.25, 0.5, 0.1875, 0.5, 0.1875, 0.5, 0.25, 0.5, 0.1875, 0.5499, 0.125, 0.5499, 0.125, 0.5, 0.1875, 0.5, 0.1875, 0.5, 0.125, 0.5, 0.125, 0.5, 0.1875, 0.5, 0.125, 0.5499, 0.0625, 0.5499, 0.0625, 0.5, 0.125, 0.5, 0.125, 0.5, 0.0625, 0.5, 0.0625, 0.5, 0.125, 0.5, 0.0625, 0.5499, 0.0, 0.5499, 0.0, 0.5, 0.0625, 0.5, 0.0625, 0.5, 0.0, 0.5, 0.0, 0.5, 0.0625, 0.5, 0.0625, 0.5, 0.0, 0.5, 0.0, 0.5, 0.0625, 0.5, 0.75, 0.49, 0.8418, 0.4717, 0.9197, 0.4197, 0.9717, 0.3418, 0.99, 0.25, 0.9717, 0.1582, 0.9197, 0.08029, 0.8418, 0.02827, 0.75, 0.01, 0.6582, 0.02827, 0.5803, 0.08029, 0.5283, 0.1582, 0.51, 0.25, 0.5283, 0.3418, 0.5803, 0.4197, 0.6582, 0.4717, 0.5, 0.5, 0.4375, 0.5, 0.4375, 0.5, 0.5, 0.5, 0.9375, 0.5, 0.875, 0.5, 0.875, 0.5, 0.9375, 0.5, 0.4375, 0.5, 0.375, 0.5, 0.375, 0.5, 0.4375, 0.5, 0.875, 0.5, 0.8125, 0.5, 0.8125, 0.5, 0.875, 0.5, 0.375, 0.5, 0.3125, 0.5, 0.3125, 0.5, 0.375, 0.5, 0.8125, 0.5, 0.75, 0.5, 0.75, 0.5, 0.8125, 0.5, 0.3125, 0.5, 0.25, 0.5, 0.25, 0.5, 0.3125, 0.5, 0.75, 0.5, 0.6875, 0.5, 0.6875, 0.5, 0.75, 0.5, 0.25, 0.5, 0.1875, 0.5, 0.1875, 0.5, 0.25, 0.5, 0.6875, 0.5, 0.625, 0.5, 0.625, 0.5, 0.6875, 0.5, 0.1875, 0.5, 0.125, 0.5, 0.125, 0.5, 0.1875, 0.5, 0.625, 0.5, 0.5625, 0.5, 0.5625, 0.5, 0.625, 0.5, 0.125, 0.5, 0.0625, 0.5, 0.0625, 0.5, 0.125, 0.5, 0.5625, 0.5, 0.5, 0.5, 0.5, 0.5, 0.5625, 0.5, 0.0625, 0.5, 0.0, 0.5, 0.0, 0.5, 0.0625, 0.5, 1.0, 0.5, 0.9375, 0.5, 0.9375, 0.5, 1.0, 0.5, 0.9375, 0.5, 0.875, 0.5, 0.875, 0.5, 0.9375, 0.5, 0.875, 0.5, 0.8125, 0.5, 0.8125, 0.5, 0.875, 0.5, 0.8125, 0.5, 0.75, 0.5, 0.75, 0.5, 0.8125, 0.5, 0.75, 0.5, 0.6875, 0.5, 0.6875, 0.5, 0.75, 0.5, 0.6875, 0.5, 0.625, 0.5, 0.625, 0.5, 0.6875, 0.5, 0.625, 0.5, 0.5625, 0.5, 0.5625, 0.5, 0.625, 0.5, 0.5625, 0.5, 0.5, 0.5, 0.5, 0.5, 0.5625, 0.5, 0.5, 0.5, 0.4375, 0.5, 0.4375, 0.5, 0.5, 0.5, 0.4375, 0.5, 0.375, 0.5, 0.375, 0.5, 0.4375, 0.5, 0.375, 0.5, 0.3125, 0.5, 0.3125, 0.5, 0.375, 0.5, 0.3125, 0.5, 0.25, 0.5, 0.25, 0.5, 0.3125, 0.5, 0.25, 0.5, 0.1875, 0.5, 0.1875, 0.5, 0.25, 0.5, 0.1875, 0.5, 0.125, 0.5, 0.125, 0.5, 0.1875, 0.5, 0.125, 0.5, 0.0625, 0.5, 0.0625, 0.5, 0.125, 0.5, 0.0625, 0.5, 0.0, 0.5, 0.0, 0.5, 0.0625, 0.5, 1.0, 0.5, 0.9375, 0.5, 0.9375, 0.5, 1.0, 0.5])
me_cylinder.materials.append(mat_clarinet)
me_cylinder.materials.append(mat_clarinet_metal)
me_cylinder.use_remesh_fix_poles = True
me_cylinder.use_remesh_preserve_attributes = False
me_cylinder.use_mirror_vertex_groups = False
me_cylinder.update()
me_cube = bpy.data.meshes.new('Cube')
me_cube.from_pydata([(-0.01302, -0.07122, -0.02147), (-0.01302, -0.07122, 0.02147), (-0.01302, 0.07122, -0.02147), (-0.01302, 0.07122, 0.02147), (0.01302, -0.07122, -0.02147), (0.01302, -0.07122, 0.02147), (0.01302, 0.07122, -0.02147), (0.01302, 0.07122, 0.02147), (-0.01587, -9.427e-08, -0.02617), (-0.01587, -0.08682, 3.682e-10), (-0.01587, -9.036e-08, 0.02617), (-0.01587, 0.08682, -5.169e-10), (-5.931e-08, 0.08682, -0.02617), (-5.947e-08, 0.08682, 0.02617), (0.01587, 0.08682, -5.169e-10), (0.01587, -9.365e-08, -0.02617), (0.01587, -8.975e-08, 0.02617), (0.01587, -0.08682, 3.682e-10), (-5.967e-08, -0.08682, -0.02617), (-5.994e-08, -0.08682, 0.02617), (-0.02186, -9.191e-08, -4.459e-10), (-5.938e-08, 0.1196, -1.055e-09), (0.02186, -8.799e-08, -4.459e-10), (-5.958e-08, -0.1196, 1.636e-10), (-5.909e-08, -9.315e-08, -0.03604), (-5.922e-08, -8.612e-08, 0.03604)], [], [(0, 9, 20, 8), (9, 1, 10, 20), (20, 10, 3, 11), (8, 20, 11, 2), (2, 11, 21, 12), (11, 3, 13, 21), (21, 13, 7, 14), (12, 21, 14, 6), (6, 14, 22, 15), (14, 7, 16, 22), (22, 16, 5, 17), (15, 22, 17, 4), (4, 17, 23, 18), (17, 5, 19, 23), (23, 19, 1, 9), (18, 23, 9, 0), (2, 12, 24, 8), (12, 6, 15, 24), (24, 15, 4, 18), (8, 24, 18, 0), (7, 13, 25, 16), (13, 3, 10, 25), (25, 10, 1, 19), (16, 25, 19, 5)])
me_cube.polygons.foreach_set('use_smooth', [True] * 24)
_uv = me_cube.uv_layers.new(name='UVMap')
_uv.uv.foreach_set('vector', [0.375, 0.0, 0.5, 0.0, 0.5, 0.125, 0.375, 0.125, 0.5, 0.0, 0.625, 0.0, 0.625, 0.125, 0.5, 0.125, 0.5, 0.125, 0.625, 0.125, 0.625, 0.25, 0.5, 0.25, 0.375, 0.125, 0.5, 0.125, 0.5, 0.25, 0.375, 0.25, 0.375, 0.25, 0.5, 0.25, 0.5, 0.3733, 0.3698, 0.3698, 0.5, 0.25, 0.625, 0.25, 0.6302, 0.3698, 0.5, 0.3733, 0.5, 0.3733, 0.6302, 0.3698, 0.6667, 0.4583, 0.5, 0.4931, 0.3698, 0.3698, 0.5, 0.3733, 0.5, 0.4931, 0.3333, 0.4583, 0.3333, 0.4583, 0.5, 0.4931, 0.5, 0.625, 0.3681, 0.625, 0.5, 0.4931, 0.6667, 0.4583, 0.6319, 0.625, 0.5, 0.625, 0.5, 0.625, 0.6319, 0.625, 0.6667, 0.7917, 0.5, 0.7569, 0.3681, 0.625, 0.5, 0.625, 0.5, 0.7569, 0.3333, 0.7917, 0.3333, 0.7917, 0.5, 0.7569, 0.5, 0.8767, 0.3698, 0.8802, 0.5, 0.7569, 0.6667, 0.7917, 0.6302, 0.8802, 0.5, 0.8767, 0.5, 0.8767, 0.6302, 0.8802, 0.625, 1.0, 0.5, 1.0, 0.3698, 0.8802, 0.5, 0.8767, 0.5, 1.0, 0.375, 1.0, 0.125, 0.5, 0.2448, 0.4948, 0.2483, 0.625, 0.125, 0.625, 0.2448, 0.4948, 0.3333, 0.4583, 0.3681, 0.625, 0.2483, 0.625, 0.2483, 0.625, 0.3681, 0.625, 0.3333, 0.7917, 0.2448, 0.7552, 0.125, 0.625, 0.2483, 0.625, 0.2448, 0.7552, 0.125, 0.75, 0.6667, 0.4583, 0.7552, 0.4948, 0.7517, 0.625, 0.6319, 0.625, 0.7552, 0.4948, 0.875, 0.5, 0.875, 0.625, 0.7517, 0.625, 0.7517, 0.625, 0.875, 0.625, 0.875, 0.75, 0.7552, 0.7552, 0.6319, 0.625, 0.7517, 0.625, 0.7552, 0.7552, 0.6667, 0.7917])
me_cube.materials.append(mat_clarinet_metal)
me_cube.use_remesh_fix_poles = True
me_cube.use_remesh_preserve_attributes = False
me_cube.use_mirror_vertex_groups = False
me_cube.update()
me_cylinder_001 = bpy.data.meshes.new('Cylinder.001')
me_cylinder_001.from_pydata([(-6.296e-08, 0.01683, -0.7012), (-6.296e-08, 0.01683, 0.2368), (0.01458, 0.008415, -0.7012), (0.01458, 0.008415, 0.2368), (0.01458, -0.008415, -0.7012), (0.01458, -0.008415, 0.2368), (-6.443e-08, -0.01683, -0.7012), (-6.443e-08, -0.01683, 0.2368), (-0.01458, -0.008415, -0.7012), (-0.01458, -0.008415, 0.2368), (-0.01458, 0.008415, -0.7012), (-0.01458, 0.008415, 0.2368), (-6.296e-08, 0.08429, 0.2038), (-6.296e-08, 0.08429, 1.142), (0.01458, 0.07587, 0.2038), (0.01458, 0.07587, 1.142), (0.01458, 0.05904, 0.2038), (0.01458, 0.05904, 1.142), (-6.443e-08, 0.05063, 0.2038), (-6.443e-08, 0.05063, 1.142), (-0.01458, 0.05904, 0.2038), (-0.01458, 0.05904, 1.142), (-0.01458, 0.07587, 0.2038), (-0.01458, 0.07587, 1.142), (-6.296e-08, 0.1194, 0.3053), (-6.296e-08, 0.1726, 1.243), (0.01458, 0.111, 0.3053), (0.01458, 0.1412, 1.243), (0.01458, 0.09417, 0.3053), (0.01458, 0.1244, 1.243), (-6.443e-08, 0.08576, 0.3053), (-6.443e-08, 0.116, 1.243), (-0.01458, 0.09417, 0.3053), (-0.01458, 0.1244, 1.243), (-0.01458, 0.111, 0.3053), (-0.01458, 0.1641, 1.243), (-6.296e-08, 0.1496, 0.9681), (0.01458, 0.1412, 0.9681), (0.01458, 0.1244, 0.9681), (-6.443e-08, 0.116, 0.9681), (-0.01458, 0.1244, 0.9681), (-0.01458, 0.1412, 0.9681), (0.01458, 0.111, 0.8968), (0.01458, 0.09417, 0.8968), (-6.443e-08, 0.08576, 0.8968), (-0.01458, 0.09417, 0.8968), (-0.01458, 0.111, 0.8968), (-6.296e-08, 0.1194, 0.8968)], [], [(0, 1, 3, 2), (2, 3, 5, 4), (4, 5, 7, 6), (6, 7, 9, 8), (3, 1, 11, 9, 7, 5), (8, 9, 11, 10), (10, 11, 1, 0), (0, 2, 4, 6, 8, 10), (12, 13, 15, 14), (14, 15, 17, 16), (16, 17, 19, 18), (18, 19, 21, 20), (15, 13, 23, 21, 19, 17), (20, 21, 23, 22), (22, 23, 13, 12), (12, 14, 16, 18, 20, 22), (36, 25, 27, 37), (37, 27, 29, 38), (38, 29, 31, 39), (39, 31, 33, 40), (27, 25, 35, 33, 31, 29), (40, 33, 35, 41), (41, 35, 25, 36), (24, 26, 28, 30, 32, 34), (46, 41, 36, 47), (45, 40, 41, 46), (44, 39, 40, 45), (43, 38, 39, 44), (42, 37, 38, 43), (47, 36, 37, 42), (24, 47, 42, 26), (26, 42, 43, 28), (28, 43, 44, 30), (30, 44, 45, 32), (32, 45, 46, 34), (34, 46, 47, 24)])
me_cylinder_001.polygons.foreach_set('use_smooth', [True] * 36)
_uv = me_cylinder_001.uv_layers.new(name='UVMap')
_uv.uv.foreach_set('vector', [1.0, 0.5, 1.0, 1.0, 0.8333, 1.0, 0.8333, 0.5, 0.8333, 0.5, 0.8333, 1.0, 0.6667, 1.0, 0.6667, 0.5, 0.6667, 0.5, 0.6667, 1.0, 0.5, 1.0, 0.5, 0.5, 0.5, 0.5, 0.5, 1.0, 0.3333, 1.0, 0.3333, 0.5, 0.4578, 0.37, 0.25, 0.49, 0.04215, 0.37, 0.04215, 0.13, 0.25, 0.01, 0.4578, 0.13, 0.3333, 0.5, 0.3333, 1.0, 0.1667, 1.0, 0.1667, 0.5, 0.1667, 0.5, 0.1667, 1.0, -8.941e-08, 1.0, -8.941e-08, 0.5, 0.75, 0.49, 0.9578, 0.37, 0.9578, 0.13, 0.75, 0.01, 0.5422, 0.13, 0.5422, 0.37, 1.0, 0.5, 1.0, 1.0, 0.8333, 1.0, 0.8333, 0.5, 0.8333, 0.5, 0.8333, 1.0, 0.6667, 1.0, 0.6667, 0.5, 0.6667, 0.5, 0.6667, 1.0, 0.5, 1.0, 0.5, 0.5, 0.5, 0.5, 0.5, 1.0, 0.3333, 1.0, 0.3333, 0.5, 0.4578, 0.37, 0.25, 0.49, 0.04215, 0.37, 0.04215, 0.13, 0.25, 0.01, 0.4578, 0.13, 0.3333, 0.5, 0.3333, 1.0, 0.1667, 1.0, 0.1667, 0.5, 0.1667, 0.5, 0.1667, 1.0, -8.941e-08, 1.0, -8.941e-08, 0.5, 0.75, 0.49, 0.9578, 0.37, 0.9578, 0.13, 0.75, 0.01, 0.5422, 0.13, 0.5422, 0.37, 1.0, 0.8533, 1.0, 1.0, 0.8333, 1.0, 0.8333, 0.8533, 0.8333, 0.8533, 0.8333, 1.0, 0.6667, 1.0, 0.6667, 0.8533, 0.6667, 0.8533, 0.6667, 1.0, 0.5, 1.0, 0.5, 0.8533, 0.5, 0.8533, 0.5, 1.0, 0.3333, 1.0, 0.3333, 0.8533, 0.4578, 0.37, 0.25, 0.49, 0.04215, 0.37, 0.04215, 0.13, 0.25, 0.01, 0.4578, 0.13, 0.3333, 0.8533, 0.3333, 1.0, 0.1667, 1.0, 0.1667, 0.8533, 0.1667, 0.8533, 0.1667, 1.0, -8.941e-08, 1.0, -8.941e-08, 0.8533, 0.75, 0.49, 0.9578, 0.37, 0.9578, 0.13, 0.75, 0.01, 0.5422, 0.13, 0.5422, 0.37, 0.1667, 0.8153, 0.1667, 0.8533, -8.941e-08, 0.8533, -8.941e-08, 0.8153, 0.3333, 0.8153, 0.3333, 0.8533, 0.1667, 0.8533, 0.1667, 0.8153, 0.5, 0.8153, 0.5, 0.8533, 0.3333, 0.8533, 0.3333, 0.8153, 0.6667, 0.8153, 0.6667, 0.8533, 0.5, 0.8533, 0.5, 0.8153, 0.8333, 0.8153, 0.8333, 0.8533, 0.6667, 0.8533, 0.6667, 0.8153, 1.0, 0.8153, 1.0, 0.8533, 0.8333, 0.8533, 0.8333, 0.8153, 1.0, 0.5, 1.0, 0.8153, 0.8333, 0.8153, 0.8333, 0.5, 0.8333, 0.5, 0.8333, 0.8153, 0.6667, 0.8153, 0.6667, 0.5, 0.6667, 0.5, 0.6667, 0.8153, 0.5, 0.8153, 0.5, 0.5, 0.5, 0.5, 0.5, 0.8153, 0.3333, 0.8153, 0.3333, 0.5, 0.3333, 0.5, 0.3333, 0.8153, 0.1667, 0.8153, 0.1667, 0.5, 0.1667, 0.5, 0.1667, 0.8153, -8.941e-08, 0.8153, -8.941e-08, 0.5])
me_cylinder_001.materials.append(mat_clarinet_metal)
me_cylinder_001.use_remesh_fix_poles = True
me_cylinder_001.use_remesh_preserve_attributes = False
me_cylinder_001.use_mirror_vertex_groups = False
me_cylinder_001.update()
me_torus = bpy.data.meshes.new('Torus')
me_torus.from_pydata([(-1.36e-08, 1.229e-07, -0.05738), (0.005072, 1.231e-07, -0.0552), (0.006997, 1.231e-07, -0.05012), (0.004805, 1.318e-07, -0.0453), (2.223e-05, 1.753e-06, -0.04339), (-0.004805, 1.317e-07, -0.0453), (-0.006997, 1.231e-07, -0.05012), (-0.005072, 1.231e-07, -0.0552), (0.0002612, 0.02198, -0.05301), (0.005456, 0.02115, -0.051), (0.007766, 0.01924, -0.0463), (0.006073, 0.01743, -0.04185), (0.001502, 0.01672, -0.04009), (-0.003538, 0.01743, -0.04185), (-0.006228, 0.01924, -0.0463), (-0.004688, 0.02115, -0.051), (0.003098, 0.0408, -0.04057), (0.008438, 0.03928, -0.03903), (0.01102, 0.03573, -0.03544), (0.00946, 0.03237, -0.03203), (0.004938, 0.03105, -0.03068), (-0.0001503, 0.03237, -0.03203), (-0.002976, 0.03573, -0.03544), (-0.001707, 0.03928, -0.03903), (0.007638, 0.05357, -0.02196), (0.01298, 0.05158, -0.02113), (0.01533, 0.04691, -0.01918), (0.01349, 0.04249, -0.01734), (0.008832, 0.04074, -0.01661), (0.003875, 0.04249, -0.01734), (0.001332, 0.04691, -0.01918), (0.002833, 0.05158, -0.02113), (0.01074, 0.05816, -4.948e-07), (0.01581, 0.05599, -4.948e-07), (0.01774, 0.0509, -4.942e-07), (0.01554, 0.04609, -4.939e-07), (0.01074, 0.04418, -4.93e-07), (0.005934, 0.04609, -4.932e-07), (0.003743, 0.0509, -4.936e-07), (0.005667, 0.05599, -4.942e-07), (0.007638, 0.05357, 0.02196), (0.01298, 0.05158, 0.02112), (0.01533, 0.04691, 0.01918), (0.01349, 0.04249, 0.01733), (0.008832, 0.04074, 0.01661), (0.003875, 0.04249, 0.01733), (0.001332, 0.04691, 0.01918), (0.002833, 0.05158, 0.02112), (0.003098, 0.0408, 0.04057), (0.008438, 0.03928, 0.03903), (0.01102, 0.03573, 0.03544), (0.00946, 0.03237, 0.03203), (0.004938, 0.03105, 0.03068), (-0.0001503, 0.03237, 0.03203), (-0.002976, 0.03573, 0.03544), (-0.001707, 0.03928, 0.03903), (0.0002612, 0.02198, 0.05301), (0.005456, 0.02115, 0.051), (0.007766, 0.01924, 0.0463), (0.006073, 0.01743, 0.04185), (0.001502, 0.01672, 0.04009), (-0.003538, 0.01743, 0.04185), (-0.006228, 0.01924, 0.0463), (-0.004688, 0.02115, 0.051), (-8.488e-09, 1.277e-07, 0.05737), (0.005072, 1.276e-07, 0.0552), (0.006997, 1.273e-07, 0.05012), (0.004805, 1.365e-07, 0.0453), (2.224e-05, 1.758e-06, 0.04339), (-0.004805, 1.365e-07, 0.0453), (-0.006997, 1.273e-07, 0.05012), (-0.005072, 1.276e-07, 0.0552), (0.0002612, -0.02194, 0.05301), (0.005456, -0.0211, 0.051), (0.007766, -0.01912, 0.0463), (0.006073, -0.01724, 0.04185), (0.001502, -0.0165, 0.04009), (-0.003538, -0.01724, 0.04185), (-0.006228, -0.01912, 0.0463), (-0.004688, -0.0211, 0.051), (0.003098, -0.04034, 0.04057), (0.008438, -0.03879, 0.03903), (0.01102, -0.03514, 0.03544), (0.00946, -0.03169, 0.03203), (0.004938, -0.03032, 0.03068), (-0.0001503, -0.03169, 0.03203), (-0.002976, -0.03514, 0.03544), (-0.001707, -0.03879, 0.03903), (0.007638, -0.05245, 0.02196), (0.01298, -0.05042, 0.02112), (0.01533, -0.04569, 0.01918), (0.01349, -0.04121, 0.01733), (0.008832, -0.03944, 0.01661), (0.003875, -0.04121, 0.01733), (0.001332, -0.04569, 0.01918), (0.002833, -0.05042, 0.02112), (0.01074, -0.05659, -4.941e-07), (0.01581, -0.05441, -4.945e-07), (0.01774, -0.04933, -4.942e-07), (0.01554, -0.04451, -4.936e-07), (0.01074, -0.04261, -4.93e-07), (0.005934, -0.04451, -4.929e-07), (0.003743, -0.04933, -4.936e-07), (0.005667, -0.05441, -4.939e-07), (0.007638, -0.05245, -0.02196), (0.01298, -0.05042, -0.02113), (0.01533, -0.04569, -0.01918), (0.01349, -0.04121, -0.01734), (0.008832, -0.03944, -0.01661), (0.003875, -0.04121, -0.01734), (0.001332, -0.04569, -0.01918), (0.002833, -0.05042, -0.02113), (0.003098, -0.04034, -0.04057), (0.008438, -0.03879, -0.03903), (0.01102, -0.03514, -0.03544), (0.00946, -0.03169, -0.03203), (0.004938, -0.03032, -0.03068), (-0.0001503, -0.03169, -0.03203), (-0.002976, -0.03514, -0.03544), (-0.001707, -0.03879, -0.03903), (0.0002612, -0.02194, -0.05301), (0.005456, -0.0211, -0.051), (0.007766, -0.01912, -0.0463), (0.006073, -0.01724, -0.04185), (0.001502, -0.0165, -0.04009), (-0.003538, -0.01724, -0.04185), (-0.006228, -0.01912, -0.0463), (-0.004688, -0.0211, -0.051)], [], [(0, 8, 9, 1), (1, 9, 10, 2), (2, 10, 11, 3), (3, 11, 12, 4), (4, 12, 13, 5), (5, 13, 14, 6), (6, 14, 15, 7), (7, 15, 8, 0), (8, 16, 17, 9), (9, 17, 18, 10), (10, 18, 19, 11), (11, 19, 20, 12), (12, 20, 21, 13), (13, 21, 22, 14), (14, 22, 23, 15), (15, 23, 16, 8), (16, 24, 25, 17), (17, 25, 26, 18), (18, 26, 27, 19), (19, 27, 28, 20), (20, 28, 29, 21), (21, 29, 30, 22), (22, 30, 31, 23), (23, 31, 24, 16), (24, 32, 33, 25), (25, 33, 34, 26), (26, 34, 35, 27), (27, 35, 36, 28), (28, 36, 37, 29), (29, 37, 38, 30), (30, 38, 39, 31), (31, 39, 32, 24), (32, 40, 41, 33), (33, 41, 42, 34), (34, 42, 43, 35), (35, 43, 44, 36), (36, 44, 45, 37), (37, 45, 46, 38), (38, 46, 47, 39), (39, 47, 40, 32), (40, 48, 49, 41), (41, 49, 50, 42), (42, 50, 51, 43), (43, 51, 52, 44), (44, 52, 53, 45), (45, 53, 54, 46), (46, 54, 55, 47), (47, 55, 48, 40), (48, 56, 57, 49), (49, 57, 58, 50), (50, 58, 59, 51), (51, 59, 60, 52), (52, 60, 61, 53), (53, 61, 62, 54), (54, 62, 63, 55), (55, 63, 56, 48), (56, 64, 65, 57), (57, 65, 66, 58), (58, 66, 67, 59), (59, 67, 68, 60), (60, 68, 69, 61), (61, 69, 70, 62), (62, 70, 71, 63), (63, 71, 64, 56), (64, 72, 73, 65), (65, 73, 74, 66), (66, 74, 75, 67), (67, 75, 76, 68), (68, 76, 77, 69), (69, 77, 78, 70), (70, 78, 79, 71), (71, 79, 72, 64), (72, 80, 81, 73), (73, 81, 82, 74), (74, 82, 83, 75), (75, 83, 84, 76), (76, 84, 85, 77), (77, 85, 86, 78), (78, 86, 87, 79), (79, 87, 80, 72), (80, 88, 89, 81), (81, 89, 90, 82), (82, 90, 91, 83), (83, 91, 92, 84), (84, 92, 93, 85), (85, 93, 94, 86), (86, 94, 95, 87), (87, 95, 88, 80), (88, 96, 97, 89), (89, 97, 98, 90), (90, 98, 99, 91), (91, 99, 100, 92), (92, 100, 101, 93), (93, 101, 102, 94), (94, 102, 103, 95), (95, 103, 96, 88), (96, 104, 105, 97), (97, 105, 106, 98), (98, 106, 107, 99), (99, 107, 108, 100), (100, 108, 109, 101), (101, 109, 110, 102), (102, 110, 111, 103), (103, 111, 104, 96), (104, 112, 113, 105), (105, 113, 114, 106), (106, 114, 115, 107), (107, 115, 116, 108), (108, 116, 117, 109), (109, 117, 118, 110), (110, 118, 119, 111), (111, 119, 112, 104), (112, 120, 121, 113), (113, 121, 122, 114), (114, 122, 123, 115), (115, 123, 124, 116), (116, 124, 125, 117), (117, 125, 126, 118), (118, 126, 127, 119), (119, 127, 120, 112), (120, 0, 1, 121), (121, 1, 2, 122), (122, 2, 3, 123), (123, 3, 4, 124), (124, 4, 5, 125), (125, 5, 6, 126), (126, 6, 7, 127), (127, 7, 0, 120)])
me_torus.polygons.foreach_set('use_smooth', [True] * 128)
_uv = me_torus.uv_layers.new(name='UVMap')
_uv.uv.foreach_set('vector', [0.5, 0.5, 0.5625, 0.5, 0.5625, 0.625, 0.5, 0.625, 0.5, 0.625, 0.5625, 0.625, 0.5625, 0.75, 0.5, 0.75, 0.5, 0.75, 0.5625, 0.75, 0.5625, 0.875, 0.5, 0.875, 0.5, 0.875, 0.5625, 0.875, 0.5625, 1.0, 0.5, 1.0, 0.5, 0.0, 0.5625, 0.0, 0.5625, 0.125, 0.5, 0.125, 0.5, 0.125, 0.5625, 0.125, 0.5625, 0.25, 0.5, 0.25, 0.5, 0.25, 0.5625, 0.25, 0.5625, 0.375, 0.5, 0.375, 0.5, 0.375, 0.5625, 0.375, 0.5625, 0.5, 0.5, 0.5, 0.5625, 0.5, 0.625, 0.5, 0.625, 0.625, 0.5625, 0.625, 0.5625, 0.625, 0.625, 0.625, 0.625, 0.75, 0.5625, 0.75, 0.5625, 0.75, 0.625, 0.75, 0.625, 0.875, 0.5625, 0.875, 0.5625, 0.875, 0.625, 0.875, 0.625, 1.0, 0.5625, 1.0, 0.5625, 0.0, 0.625, 0.0, 0.625, 0.125, 0.5625, 0.125, 0.5625, 0.125, 0.625, 0.125, 0.625, 0.25, 0.5625, 0.25, 0.5625, 0.25, 0.625, 0.25, 0.625, 0.375, 0.5625, 0.375, 0.5625, 0.375, 0.625, 0.375, 0.625, 0.5, 0.5625, 0.5, 0.625, 0.5, 0.6875, 0.5, 0.6875, 0.625, 0.625, 0.625, 0.625, 0.625, 0.6875, 0.625, 0.6875, 0.75, 0.625, 0.75, 0.625, 0.75, 0.6875, 0.75, 0.6875, 0.875, 0.625, 0.875, 0.625, 0.875, 0.6875, 0.875, 0.6875, 1.0, 0.625, 1.0, 0.625, 0.0, 0.6875, 0.0, 0.6875, 0.125, 0.625, 0.125, 0.625, 0.125, 0.6875, 0.125, 0.6875, 0.25, 0.625, 0.25, 0.625, 0.25, 0.6875, 0.25, 0.6875, 0.375, 0.625, 0.375, 0.625, 0.375, 0.6875, 0.375, 0.6875, 0.5, 0.625, 0.5, 0.6875, 0.5, 0.75, 0.5, 0.75, 0.625, 0.6875, 0.625, 0.6875, 0.625, 0.75, 0.625, 0.75, 0.75, 0.6875, 0.75, 0.6875, 0.75, 0.75, 0.75, 0.75, 0.875, 0.6875, 0.875, 0.6875, 0.875, 0.75, 0.875, 0.75, 1.0, 0.6875, 1.0, 0.6875, 0.0, 0.75, 0.0, 0.75, 0.125, 0.6875, 0.125, 0.6875, 0.125, 0.75, 0.125, 0.75, 0.25, 0.6875, 0.25, 0.6875, 0.25, 0.75, 0.25, 0.75, 0.375, 0.6875, 0.375, 0.6875, 0.375, 0.75, 0.375, 0.75, 0.5, 0.6875, 0.5, 0.75, 0.5, 0.8125, 0.5, 0.8125, 0.625, 0.75, 0.625, 0.75, 0.625, 0.8125, 0.625, 0.8125, 0.75, 0.75, 0.75, 0.75, 0.75, 0.8125, 0.75, 0.8125, 0.875, 0.75, 0.875, 0.75, 0.875, 0.8125, 0.875, 0.8125, 1.0, 0.75, 1.0, 0.75, 0.0, 0.8125, 0.0, 0.8125, 0.125, 0.75, 0.125, 0.75, 0.125, 0.8125, 0.125, 0.8125, 0.25, 0.75, 0.25, 0.75, 0.25, 0.8125, 0.25, 0.8125, 0.375, 0.75, 0.375, 0.75, 0.375, 0.8125, 0.375, 0.8125, 0.5, 0.75, 0.5, 0.8125, 0.5, 0.875, 0.5, 0.875, 0.625, 0.8125, 0.625, 0.8125, 0.625, 0.875, 0.625, 0.875, 0.75, 0.8125, 0.75, 0.8125, 0.75, 0.875, 0.75, 0.875, 0.875, 0.8125, 0.875, 0.8125, 0.875, 0.875, 0.875, 0.875, 1.0, 0.8125, 1.0, 0.8125, 0.0, 0.875, 0.0, 0.875, 0.125, 0.8125, 0.125, 0.8125, 0.125, 0.875, 0.125, 0.875, 0.25, 0.8125, 0.25, 0.8125, 0.25, 0.875, 0.25, 0.875, 0.375, 0.8125, 0.375, 0.8125, 0.375, 0.875, 0.375, 0.875, 0.5, 0.8125, 0.5, 0.875, 0.5, 0.9375, 0.5, 0.9375, 0.625, 0.875, 0.625, 0.875, 0.625, 0.9375, 0.625, 0.9375, 0.75, 0.875, 0.75, 0.875, 0.75, 0.9375, 0.75, 0.9375, 0.875, 0.875, 0.875, 0.875, 0.875, 0.9375, 0.875, 0.9375, 1.0, 0.875, 1.0, 0.875, 0.0, 0.9375, 0.0, 0.9375, 0.125, 0.875, 0.125, 0.875, 0.125, 0.9375, 0.125, 0.9375, 0.25, 0.875, 0.25, 0.875, 0.25, 0.9375, 0.25, 0.9375, 0.375, 0.875, 0.375, 0.875, 0.375, 0.9375, 0.375, 0.9375, 0.5, 0.875, 0.5, 0.9375, 0.5, 1.0, 0.5, 1.0, 0.625, 0.9375, 0.625, 0.9375, 0.625, 1.0, 0.625, 1.0, 0.75, 0.9375, 0.75, 0.9375, 0.75, 1.0, 0.75, 1.0, 0.875, 0.9375, 0.875, 0.9375, 0.875, 1.0, 0.875, 1.0, 1.0, 0.9375, 1.0, 0.9375, 0.0, 1.0, 0.0, 1.0, 0.125, 0.9375, 0.125, 0.9375, 0.125, 1.0, 0.125, 1.0, 0.25, 0.9375, 0.25, 0.9375, 0.25, 1.0, 0.25, 1.0, 0.375, 0.9375, 0.375, 0.9375, 0.375, 1.0, 0.375, 1.0, 0.5, 0.9375, 0.5, 0.0, 0.5, 0.0625, 0.5, 0.0625, 0.625, 0.0, 0.625, 0.0, 0.625, 0.0625, 0.625, 0.0625, 0.75, 0.0, 0.75, 0.0, 0.75, 0.0625, 0.75, 0.0625, 0.875, 0.0, 0.875, 0.0, 0.875, 0.0625, 0.875, 0.0625, 1.0, 0.0, 1.0, 0.0, 0.0, 0.0625, 0.0, 0.0625, 0.125, 0.0, 0.125, 0.0, 0.125, 0.0625, 0.125, 0.0625, 0.25, 0.0, 0.25, 0.0, 0.25, 0.0625, 0.25, 0.0625, 0.375, 0.0, 0.375, 0.0, 0.375, 0.0625, 0.375, 0.0625, 0.5, 0.0, 0.5, 0.0625, 0.5, 0.125, 0.5, 0.125, 0.625, 0.0625, 0.625, 0.0625, 0.625, 0.125, 0.625, 0.125, 0.75, 0.0625, 0.75, 0.0625, 0.75, 0.125, 0.75, 0.125, 0.875, 0.0625, 0.875, 0.0625, 0.875, 0.125, 0.875, 0.125, 1.0, 0.0625, 1.0, 0.0625, 0.0, 0.125, 0.0, 0.125, 0.125, 0.0625, 0.125, 0.0625, 0.125, 0.125, 0.125, 0.125, 0.25, 0.0625, 0.25, 0.0625, 0.25, 0.125, 0.25, 0.125, 0.375, 0.0625, 0.375, 0.0625, 0.375, 0.125, 0.375, 0.125, 0.5, 0.0625, 0.5, 0.125, 0.5, 0.1875, 0.5, 0.1875, 0.625, 0.125, 0.625, 0.125, 0.625, 0.1875, 0.625, 0.1875, 0.75, 0.125, 0.75, 0.125, 0.75, 0.1875, 0.75, 0.1875, 0.875, 0.125, 0.875, 0.125, 0.875, 0.1875, 0.875, 0.1875, 1.0, 0.125, 1.0, 0.125, 0.0, 0.1875, 0.0, 0.1875, 0.125, 0.125, 0.125, 0.125, 0.125, 0.1875, 0.125, 0.1875, 0.25, 0.125, 0.25, 0.125, 0.25, 0.1875, 0.25, 0.1875, 0.375, 0.125, 0.375, 0.125, 0.375, 0.1875, 0.375, 0.1875, 0.5, 0.125, 0.5, 0.1875, 0.5, 0.25, 0.5, 0.25, 0.625, 0.1875, 0.625, 0.1875, 0.625, 0.25, 0.625, 0.25, 0.75, 0.1875, 0.75, 0.1875, 0.75, 0.25, 0.75, 0.25, 0.875, 0.1875, 0.875, 0.1875, 0.875, 0.25, 0.875, 0.25, 1.0, 0.1875, 1.0, 0.1875, 0.0, 0.25, 0.0, 0.25, 0.125, 0.1875, 0.125, 0.1875, 0.125, 0.25, 0.125, 0.25, 0.25, 0.1875, 0.25, 0.1875, 0.25, 0.25, 0.25, 0.25, 0.375, 0.1875, 0.375, 0.1875, 0.375, 0.25, 0.375, 0.25, 0.5, 0.1875, 0.5, 0.25, 0.5, 0.3125, 0.5, 0.3125, 0.625, 0.25, 0.625, 0.25, 0.625, 0.3125, 0.625, 0.3125, 0.75, 0.25, 0.75, 0.25, 0.75, 0.3125, 0.75, 0.3125, 0.875, 0.25, 0.875, 0.25, 0.875, 0.3125, 0.875, 0.3125, 1.0, 0.25, 1.0, 0.25, 0.0, 0.3125, 0.0, 0.3125, 0.125, 0.25, 0.125, 0.25, 0.125, 0.3125, 0.125, 0.3125, 0.25, 0.25, 0.25, 0.25, 0.25, 0.3125, 0.25, 0.3125, 0.375, 0.25, 0.375, 0.25, 0.375, 0.3125, 0.375, 0.3125, 0.5, 0.25, 0.5, 0.3125, 0.5, 0.375, 0.5, 0.375, 0.625, 0.3125, 0.625, 0.3125, 0.625, 0.375, 0.625, 0.375, 0.75, 0.3125, 0.75, 0.3125, 0.75, 0.375, 0.75, 0.375, 0.875, 0.3125, 0.875, 0.3125, 0.875, 0.375, 0.875, 0.375, 1.0, 0.3125, 1.0, 0.3125, 0.0, 0.375, 0.0, 0.375, 0.125, 0.3125, 0.125, 0.3125, 0.125, 0.375, 0.125, 0.375, 0.25, 0.3125, 0.25, 0.3125, 0.25, 0.375, 0.25, 0.375, 0.375, 0.3125, 0.375, 0.3125, 0.375, 0.375, 0.375, 0.375, 0.5, 0.3125, 0.5, 0.375, 0.5, 0.4375, 0.5, 0.4375, 0.625, 0.375, 0.625, 0.375, 0.625, 0.4375, 0.625, 0.4375, 0.75, 0.375, 0.75, 0.375, 0.75, 0.4375, 0.75, 0.4375, 0.875, 0.375, 0.875, 0.375, 0.875, 0.4375, 0.875, 0.4375, 1.0, 0.375, 1.0, 0.375, 0.0, 0.4375, 0.0, 0.4375, 0.125, 0.375, 0.125, 0.375, 0.125, 0.4375, 0.125, 0.4375, 0.25, 0.375, 0.25, 0.375, 0.25, 0.4375, 0.25, 0.4375, 0.375, 0.375, 0.375, 0.375, 0.375, 0.4375, 0.375, 0.4375, 0.5, 0.375, 0.5, 0.4375, 0.5, 0.5, 0.5, 0.5, 0.625, 0.4375, 0.625, 0.4375, 0.625, 0.5, 0.625, 0.5, 0.75, 0.4375, 0.75, 0.4375, 0.75, 0.5, 0.75, 0.5, 0.875, 0.4375, 0.875, 0.4375, 0.875, 0.5, 0.875, 0.5, 1.0, 0.4375, 1.0, 0.4375, 0.0, 0.5, 0.0, 0.5, 0.125, 0.4375, 0.125, 0.4375, 0.125, 0.5, 0.125, 0.5, 0.25, 0.4375, 0.25, 0.4375, 0.25, 0.5, 0.25, 0.5, 0.375, 0.4375, 0.375, 0.4375, 0.375, 0.5, 0.375, 0.5, 0.5, 0.4375, 0.5])
me_torus.materials.append(mat_clarinet_metal)
me_torus.use_remesh_fix_poles = True
me_torus.use_remesh_preserve_attributes = False
me_torus.use_mirror_vertex_groups = False
me_torus.update()
me_torus_001 = bpy.data.meshes.new('Torus.001')
me_torus_001.from_pydata([(-1.36e-08, 1.229e-07, -0.05738), (0.005072, 1.231e-07, -0.0552), (0.006997, 1.231e-07, -0.05012), (0.004805, 1.318e-07, -0.0453), (2.223e-05, 1.753e-06, -0.04339), (-0.004805, 1.317e-07, -0.0453), (-0.006997, 1.231e-07, -0.05012), (-0.005072, 1.231e-07, -0.0552), (0.0002612, 0.02198, -0.05301), (0.005456, 0.02115, -0.051), (0.007766, 0.01924, -0.0463), (0.006073, 0.01743, -0.04185), (0.001502, 0.01672, -0.04009), (-0.003538, 0.01743, -0.04185), (-0.006228, 0.01924, -0.0463), (-0.004688, 0.02115, -0.051), (0.003098, 0.0408, -0.04057), (0.008438, 0.03928, -0.03903), (0.01102, 0.03573, -0.03544), (0.00946, 0.03237, -0.03203), (0.004938, 0.03105, -0.03068), (-0.0001503, 0.03237, -0.03203), (-0.002976, 0.03573, -0.03544), (-0.001707, 0.03928, -0.03903), (0.007638, 0.05357, -0.02196), (0.01298, 0.05158, -0.02113), (0.01533, 0.04691, -0.01918), (0.01349, 0.04249, -0.01734), (0.008832, 0.04074, -0.01661), (0.003875, 0.04249, -0.01734), (0.001332, 0.04691, -0.01918), (0.002833, 0.05158, -0.02113), (0.01074, 0.05816, -4.948e-07), (0.01581, 0.05599, -4.948e-07), (0.01774, 0.0509, -4.942e-07), (0.01554, 0.04609, -4.939e-07), (0.01074, 0.04418, -4.93e-07), (0.005934, 0.04609, -4.932e-07), (0.003743, 0.0509, -4.936e-07), (0.005667, 0.05599, -4.942e-07), (0.007638, 0.05357, 0.02196), (0.01298, 0.05158, 0.02112), (0.01533, 0.04691, 0.01918), (0.01349, 0.04249, 0.01733), (0.008832, 0.04074, 0.01661), (0.003875, 0.04249, 0.01733), (0.001332, 0.04691, 0.01918), (0.002833, 0.05158, 0.02112), (0.003098, 0.0408, 0.04057), (0.008438, 0.03928, 0.03903), (0.01102, 0.03573, 0.03544), (0.00946, 0.03237, 0.03203), (0.004938, 0.03105, 0.03068), (-0.0001503, 0.03237, 0.03203), (-0.002976, 0.03573, 0.03544), (-0.001707, 0.03928, 0.03903), (0.0002612, 0.02198, 0.05301), (0.005456, 0.02115, 0.051), (0.007766, 0.01924, 0.0463), (0.006073, 0.01743, 0.04185), (0.001502, 0.01672, 0.04009), (-0.003538, 0.01743, 0.04185), (-0.006228, 0.01924, 0.0463), (-0.004688, 0.02115, 0.051), (-8.488e-09, 1.277e-07, 0.05737), (0.005072, 1.276e-07, 0.0552), (0.006997, 1.273e-07, 0.05012), (0.004805, 1.365e-07, 0.0453), (2.224e-05, 1.758e-06, 0.04339), (-0.004805, 1.365e-07, 0.0453), (-0.006997, 1.273e-07, 0.05012), (-0.005072, 1.276e-07, 0.0552), (0.0002612, -0.02194, 0.05301), (0.005456, -0.0211, 0.051), (0.007766, -0.01912, 0.0463), (0.006073, -0.01724, 0.04185), (0.001502, -0.0165, 0.04009), (-0.003538, -0.01724, 0.04185), (-0.006228, -0.01912, 0.0463), (-0.004688, -0.0211, 0.051), (0.003098, -0.04034, 0.04057), (0.008438, -0.03879, 0.03903), (0.01102, -0.03514, 0.03544), (0.00946, -0.03169, 0.03203), (0.004938, -0.03032, 0.03068), (-0.0001503, -0.03169, 0.03203), (-0.002976, -0.03514, 0.03544), (-0.001707, -0.03879, 0.03903), (0.007638, -0.05245, 0.02196), (0.01298, -0.05042, 0.02112), (0.01533, -0.04569, 0.01918), (0.01349, -0.04121, 0.01733), (0.008832, -0.03944, 0.01661), (0.003875, -0.04121, 0.01733), (0.001332, -0.04569, 0.01918), (0.002833, -0.05042, 0.02112), (0.01074, -0.05659, -4.941e-07), (0.01581, -0.05441, -4.945e-07), (0.01774, -0.04933, -4.942e-07), (0.01554, -0.04451, -4.936e-07), (0.01074, -0.04261, -4.93e-07), (0.005934, -0.04451, -4.929e-07), (0.003743, -0.04933, -4.936e-07), (0.005667, -0.05441, -4.939e-07), (0.007638, -0.05245, -0.02196), (0.01298, -0.05042, -0.02113), (0.01533, -0.04569, -0.01918), (0.01349, -0.04121, -0.01734), (0.008832, -0.03944, -0.01661), (0.003875, -0.04121, -0.01734), (0.001332, -0.04569, -0.01918), (0.002833, -0.05042, -0.02113), (0.003098, -0.04034, -0.04057), (0.008438, -0.03879, -0.03903), (0.01102, -0.03514, -0.03544), (0.00946, -0.03169, -0.03203), (0.004938, -0.03032, -0.03068), (-0.0001503, -0.03169, -0.03203), (-0.002976, -0.03514, -0.03544), (-0.001707, -0.03879, -0.03903), (0.0002612, -0.02194, -0.05301), (0.005456, -0.0211, -0.051), (0.007766, -0.01912, -0.0463), (0.006073, -0.01724, -0.04185), (0.001502, -0.0165, -0.04009), (-0.003538, -0.01724, -0.04185), (-0.006228, -0.01912, -0.0463), (-0.004688, -0.0211, -0.051)], [], [(0, 8, 9, 1), (1, 9, 10, 2), (2, 10, 11, 3), (3, 11, 12, 4), (4, 12, 13, 5), (5, 13, 14, 6), (6, 14, 15, 7), (7, 15, 8, 0), (8, 16, 17, 9), (9, 17, 18, 10), (10, 18, 19, 11), (11, 19, 20, 12), (12, 20, 21, 13), (13, 21, 22, 14), (14, 22, 23, 15), (15, 23, 16, 8), (16, 24, 25, 17), (17, 25, 26, 18), (18, 26, 27, 19), (19, 27, 28, 20), (20, 28, 29, 21), (21, 29, 30, 22), (22, 30, 31, 23), (23, 31, 24, 16), (24, 32, 33, 25), (25, 33, 34, 26), (26, 34, 35, 27), (27, 35, 36, 28), (28, 36, 37, 29), (29, 37, 38, 30), (30, 38, 39, 31), (31, 39, 32, 24), (32, 40, 41, 33), (33, 41, 42, 34), (34, 42, 43, 35), (35, 43, 44, 36), (36, 44, 45, 37), (37, 45, 46, 38), (38, 46, 47, 39), (39, 47, 40, 32), (40, 48, 49, 41), (41, 49, 50, 42), (42, 50, 51, 43), (43, 51, 52, 44), (44, 52, 53, 45), (45, 53, 54, 46), (46, 54, 55, 47), (47, 55, 48, 40), (48, 56, 57, 49), (49, 57, 58, 50), (50, 58, 59, 51), (51, 59, 60, 52), (52, 60, 61, 53), (53, 61, 62, 54), (54, 62, 63, 55), (55, 63, 56, 48), (56, 64, 65, 57), (57, 65, 66, 58), (58, 66, 67, 59), (59, 67, 68, 60), (60, 68, 69, 61), (61, 69, 70, 62), (62, 70, 71, 63), (63, 71, 64, 56), (64, 72, 73, 65), (65, 73, 74, 66), (66, 74, 75, 67), (67, 75, 76, 68), (68, 76, 77, 69), (69, 77, 78, 70), (70, 78, 79, 71), (71, 79, 72, 64), (72, 80, 81, 73), (73, 81, 82, 74), (74, 82, 83, 75), (75, 83, 84, 76), (76, 84, 85, 77), (77, 85, 86, 78), (78, 86, 87, 79), (79, 87, 80, 72), (80, 88, 89, 81), (81, 89, 90, 82), (82, 90, 91, 83), (83, 91, 92, 84), (84, 92, 93, 85), (85, 93, 94, 86), (86, 94, 95, 87), (87, 95, 88, 80), (88, 96, 97, 89), (89, 97, 98, 90), (90, 98, 99, 91), (91, 99, 100, 92), (92, 100, 101, 93), (93, 101, 102, 94), (94, 102, 103, 95), (95, 103, 96, 88), (96, 104, 105, 97), (97, 105, 106, 98), (98, 106, 107, 99), (99, 107, 108, 100), (100, 108, 109, 101), (101, 109, 110, 102), (102, 110, 111, 103), (103, 111, 104, 96), (104, 112, 113, 105), (105, 113, 114, 106), (106, 114, 115, 107), (107, 115, 116, 108), (108, 116, 117, 109), (109, 117, 118, 110), (110, 118, 119, 111), (111, 119, 112, 104), (112, 120, 121, 113), (113, 121, 122, 114), (114, 122, 123, 115), (115, 123, 124, 116), (116, 124, 125, 117), (117, 125, 126, 118), (118, 126, 127, 119), (119, 127, 120, 112), (120, 0, 1, 121), (121, 1, 2, 122), (122, 2, 3, 123), (123, 3, 4, 124), (124, 4, 5, 125), (125, 5, 6, 126), (126, 6, 7, 127), (127, 7, 0, 120), (5, 125, 117, 109, 101, 93, 85, 77, 69, 61, 53, 45, 37, 29, 21, 13)])
me_torus_001.polygons.foreach_set('use_smooth', [1, 1, 1, 1, 1, 1, 1, 1, 1, 1, 1, 1, 1, 1, 1, 1, 1, 1, 1, 1, 1, 1, 1, 1, 1, 1, 1, 1, 1, 1, 1, 1, 1, 1, 1, 1, 1, 1, 1, 1, 1, 1, 1, 1, 1, 1, 1, 1, 1, 1, 1, 1, 1, 1, 1, 1, 1, 1, 1, 1, 1, 1, 1, 1, 1, 1, 1, 1, 1, 1, 1, 1, 1, 1, 1, 1, 1, 1, 1, 1, 1, 1, 1, 1, 1, 1, 1, 1, 1, 1, 1, 1, 1, 1, 1, 1, 1, 1, 1, 1, 1, 1, 1, 1, 1, 1, 1, 1, 1, 1, 1, 1, 1, 1, 1, 1, 1, 1, 1, 1, 1, 1, 1, 1, 1, 1, 1, 1, 0])
_uv = me_torus_001.uv_layers.new(name='UVMap')
_uv.uv.foreach_set('vector', [0.5, 0.5, 0.5625, 0.5, 0.5625, 0.625, 0.5, 0.625, 0.5, 0.625, 0.5625, 0.625, 0.5625, 0.75, 0.5, 0.75, 0.5, 0.75, 0.5625, 0.75, 0.5625, 0.875, 0.5, 0.875, 0.5, 0.875, 0.5625, 0.875, 0.5625, 1.0, 0.5, 1.0, 0.5, 0.0, 0.5625, 0.0, 0.5625, 0.125, 0.5, 0.125, 0.5, 0.125, 0.5625, 0.125, 0.5625, 0.25, 0.5, 0.25, 0.5, 0.25, 0.5625, 0.25, 0.5625, 0.375, 0.5, 0.375, 0.5, 0.375, 0.5625, 0.375, 0.5625, 0.5, 0.5, 0.5, 0.5625, 0.5, 0.625, 0.5, 0.625, 0.625, 0.5625, 0.625, 0.5625, 0.625, 0.625, 0.625, 0.625, 0.75, 0.5625, 0.75, 0.5625, 0.75, 0.625, 0.75, 0.625, 0.875, 0.5625, 0.875, 0.5625, 0.875, 0.625, 0.875, 0.625, 1.0, 0.5625, 1.0, 0.5625, 0.0, 0.625, 0.0, 0.625, 0.125, 0.5625, 0.125, 0.5625, 0.125, 0.625, 0.125, 0.625, 0.25, 0.5625, 0.25, 0.5625, 0.25, 0.625, 0.25, 0.625, 0.375, 0.5625, 0.375, 0.5625, 0.375, 0.625, 0.375, 0.625, 0.5, 0.5625, 0.5, 0.625, 0.5, 0.6875, 0.5, 0.6875, 0.625, 0.625, 0.625, 0.625, 0.625, 0.6875, 0.625, 0.6875, 0.75, 0.625, 0.75, 0.625, 0.75, 0.6875, 0.75, 0.6875, 0.875, 0.625, 0.875, 0.625, 0.875, 0.6875, 0.875, 0.6875, 1.0, 0.625, 1.0, 0.625, 0.0, 0.6875, 0.0, 0.6875, 0.125, 0.625, 0.125, 0.625, 0.125, 0.6875, 0.125, 0.6875, 0.25, 0.625, 0.25, 0.625, 0.25, 0.6875, 0.25, 0.6875, 0.375, 0.625, 0.375, 0.625, 0.375, 0.6875, 0.375, 0.6875, 0.5, 0.625, 0.5, 0.6875, 0.5, 0.75, 0.5, 0.75, 0.625, 0.6875, 0.625, 0.6875, 0.625, 0.75, 0.625, 0.75, 0.75, 0.6875, 0.75, 0.6875, 0.75, 0.75, 0.75, 0.75, 0.875, 0.6875, 0.875, 0.6875, 0.875, 0.75, 0.875, 0.75, 1.0, 0.6875, 1.0, 0.6875, 0.0, 0.75, 0.0, 0.75, 0.125, 0.6875, 0.125, 0.6875, 0.125, 0.75, 0.125, 0.75, 0.25, 0.6875, 0.25, 0.6875, 0.25, 0.75, 0.25, 0.75, 0.375, 0.6875, 0.375, 0.6875, 0.375, 0.75, 0.375, 0.75, 0.5, 0.6875, 0.5, 0.75, 0.5, 0.8125, 0.5, 0.8125, 0.625, 0.75, 0.625, 0.75, 0.625, 0.8125, 0.625, 0.8125, 0.75, 0.75, 0.75, 0.75, 0.75, 0.8125, 0.75, 0.8125, 0.875, 0.75, 0.875, 0.75, 0.875, 0.8125, 0.875, 0.8125, 1.0, 0.75, 1.0, 0.75, 0.0, 0.8125, 0.0, 0.8125, 0.125, 0.75, 0.125, 0.75, 0.125, 0.8125, 0.125, 0.8125, 0.25, 0.75, 0.25, 0.75, 0.25, 0.8125, 0.25, 0.8125, 0.375, 0.75, 0.375, 0.75, 0.375, 0.8125, 0.375, 0.8125, 0.5, 0.75, 0.5, 0.8125, 0.5, 0.875, 0.5, 0.875, 0.625, 0.8125, 0.625, 0.8125, 0.625, 0.875, 0.625, 0.875, 0.75, 0.8125, 0.75, 0.8125, 0.75, 0.875, 0.75, 0.875, 0.875, 0.8125, 0.875, 0.8125, 0.875, 0.875, 0.875, 0.875, 1.0, 0.8125, 1.0, 0.8125, 0.0, 0.875, 0.0, 0.875, 0.125, 0.8125, 0.125, 0.8125, 0.125, 0.875, 0.125, 0.875, 0.25, 0.8125, 0.25, 0.8125, 0.25, 0.875, 0.25, 0.875, 0.375, 0.8125, 0.375, 0.8125, 0.375, 0.875, 0.375, 0.875, 0.5, 0.8125, 0.5, 0.875, 0.5, 0.9375, 0.5, 0.9375, 0.625, 0.875, 0.625, 0.875, 0.625, 0.9375, 0.625, 0.9375, 0.75, 0.875, 0.75, 0.875, 0.75, 0.9375, 0.75, 0.9375, 0.875, 0.875, 0.875, 0.875, 0.875, 0.9375, 0.875, 0.9375, 1.0, 0.875, 1.0, 0.875, 0.0, 0.9375, 0.0, 0.9375, 0.125, 0.875, 0.125, 0.875, 0.125, 0.9375, 0.125, 0.9375, 0.25, 0.875, 0.25, 0.875, 0.25, 0.9375, 0.25, 0.9375, 0.375, 0.875, 0.375, 0.875, 0.375, 0.9375, 0.375, 0.9375, 0.5, 0.875, 0.5, 0.9375, 0.5, 1.0, 0.5, 1.0, 0.625, 0.9375, 0.625, 0.9375, 0.625, 1.0, 0.625, 1.0, 0.75, 0.9375, 0.75, 0.9375, 0.75, 1.0, 0.75, 1.0, 0.875, 0.9375, 0.875, 0.9375, 0.875, 1.0, 0.875, 1.0, 1.0, 0.9375, 1.0, 0.9375, 0.0, 1.0, 0.0, 1.0, 0.125, 0.9375, 0.125, 0.9375, 0.125, 1.0, 0.125, 1.0, 0.25, 0.9375, 0.25, 0.9375, 0.25, 1.0, 0.25, 1.0, 0.375, 0.9375, 0.375, 0.9375, 0.375, 1.0, 0.375, 1.0, 0.5, 0.9375, 0.5, 0.0, 0.5, 0.0625, 0.5, 0.0625, 0.625, 0.0, 0.625, 0.0, 0.625, 0.0625, 0.625, 0.0625, 0.75, 0.0, 0.75, 0.0, 0.75, 0.0625, 0.75, 0.0625, 0.875, 0.0, 0.875, 0.0, 0.875, 0.0625, 0.875, 0.0625, 1.0, 0.0, 1.0, 0.0, 0.0, 0.0625, 0.0, 0.0625, 0.125, 0.0, 0.125, 0.0, 0.125, 0.0625, 0.125, 0.0625, 0.25, 0.0, 0.25, 0.0, 0.25, 0.0625, 0.25, 0.0625, 0.375, 0.0, 0.375, 0.0, 0.375, 0.0625, 0.375, 0.0625, 0.5, 0.0, 0.5, 0.0625, 0.5, 0.125, 0.5, 0.125, 0.625, 0.0625, 0.625, 0.0625, 0.625, 0.125, 0.625, 0.125, 0.75, 0.0625, 0.75, 0.0625, 0.75, 0.125, 0.75, 0.125, 0.875, 0.0625, 0.875, 0.0625, 0.875, 0.125, 0.875, 0.125, 1.0, 0.0625, 1.0, 0.0625, 0.0, 0.125, 0.0, 0.125, 0.125, 0.0625, 0.125, 0.0625, 0.125, 0.125, 0.125, 0.125, 0.25, 0.0625, 0.25, 0.0625, 0.25, 0.125, 0.25, 0.125, 0.375, 0.0625, 0.375, 0.0625, 0.375, 0.125, 0.375, 0.125, 0.5, 0.0625, 0.5, 0.125, 0.5, 0.1875, 0.5, 0.1875, 0.625, 0.125, 0.625, 0.125, 0.625, 0.1875, 0.625, 0.1875, 0.75, 0.125, 0.75, 0.125, 0.75, 0.1875, 0.75, 0.1875, 0.875, 0.125, 0.875, 0.125, 0.875, 0.1875, 0.875, 0.1875, 1.0, 0.125, 1.0, 0.125, 0.0, 0.1875, 0.0, 0.1875, 0.125, 0.125, 0.125, 0.125, 0.125, 0.1875, 0.125, 0.1875, 0.25, 0.125, 0.25, 0.125, 0.25, 0.1875, 0.25, 0.1875, 0.375, 0.125, 0.375, 0.125, 0.375, 0.1875, 0.375, 0.1875, 0.5, 0.125, 0.5, 0.1875, 0.5, 0.25, 0.5, 0.25, 0.625, 0.1875, 0.625, 0.1875, 0.625, 0.25, 0.625, 0.25, 0.75, 0.1875, 0.75, 0.1875, 0.75, 0.25, 0.75, 0.25, 0.875, 0.1875, 0.875, 0.1875, 0.875, 0.25, 0.875, 0.25, 1.0, 0.1875, 1.0, 0.1875, 0.0, 0.25, 0.0, 0.25, 0.125, 0.1875, 0.125, 0.1875, 0.125, 0.25, 0.125, 0.25, 0.25, 0.1875, 0.25, 0.1875, 0.25, 0.25, 0.25, 0.25, 0.375, 0.1875, 0.375, 0.1875, 0.375, 0.25, 0.375, 0.25, 0.5, 0.1875, 0.5, 0.25, 0.5, 0.3125, 0.5, 0.3125, 0.625, 0.25, 0.625, 0.25, 0.625, 0.3125, 0.625, 0.3125, 0.75, 0.25, 0.75, 0.25, 0.75, 0.3125, 0.75, 0.3125, 0.875, 0.25, 0.875, 0.25, 0.875, 0.3125, 0.875, 0.3125, 1.0, 0.25, 1.0, 0.25, 0.0, 0.3125, 0.0, 0.3125, 0.125, 0.25, 0.125, 0.25, 0.125, 0.3125, 0.125, 0.3125, 0.25, 0.25, 0.25, 0.25, 0.25, 0.3125, 0.25, 0.3125, 0.375, 0.25, 0.375, 0.25, 0.375, 0.3125, 0.375, 0.3125, 0.5, 0.25, 0.5, 0.3125, 0.5, 0.375, 0.5, 0.375, 0.625, 0.3125, 0.625, 0.3125, 0.625, 0.375, 0.625, 0.375, 0.75, 0.3125, 0.75, 0.3125, 0.75, 0.375, 0.75, 0.375, 0.875, 0.3125, 0.875, 0.3125, 0.875, 0.375, 0.875, 0.375, 1.0, 0.3125, 1.0, 0.3125, 0.0, 0.375, 0.0, 0.375, 0.125, 0.3125, 0.125, 0.3125, 0.125, 0.375, 0.125, 0.375, 0.25, 0.3125, 0.25, 0.3125, 0.25, 0.375, 0.25, 0.375, 0.375, 0.3125, 0.375, 0.3125, 0.375, 0.375, 0.375, 0.375, 0.5, 0.3125, 0.5, 0.375, 0.5, 0.4375, 0.5, 0.4375, 0.625, 0.375, 0.625, 0.375, 0.625, 0.4375, 0.625, 0.4375, 0.75, 0.375, 0.75, 0.375, 0.75, 0.4375, 0.75, 0.4375, 0.875, 0.375, 0.875, 0.375, 0.875, 0.4375, 0.875, 0.4375, 1.0, 0.375, 1.0, 0.375, 0.0, 0.4375, 0.0, 0.4375, 0.125, 0.375, 0.125, 0.375, 0.125, 0.4375, 0.125, 0.4375, 0.25, 0.375, 0.25, 0.375, 0.25, 0.4375, 0.25, 0.4375, 0.375, 0.375, 0.375, 0.375, 0.375, 0.4375, 0.375, 0.4375, 0.5, 0.375, 0.5, 0.4375, 0.5, 0.5, 0.5, 0.5, 0.625, 0.4375, 0.625, 0.4375, 0.625, 0.5, 0.625, 0.5, 0.75, 0.4375, 0.75, 0.4375, 0.75, 0.5, 0.75, 0.5, 0.875, 0.4375, 0.875, 0.4375, 0.875, 0.5, 0.875, 0.5, 1.0, 0.4375, 1.0, 0.4375, 0.0, 0.5, 0.0, 0.5, 0.125, 0.4375, 0.125, 0.4375, 0.125, 0.5, 0.125, 0.5, 0.25, 0.4375, 0.25, 0.4375, 0.25, 0.5, 0.25, 0.5, 0.375, 0.4375, 0.375, 0.4375, 0.375, 0.5, 0.375, 0.5, 0.5, 0.4375, 0.5, 0.0, 0.0, 0.0, 0.0, 0.0, 0.0, 0.0, 0.0, 0.0, 0.0, 0.0, 0.0, 0.0, 0.0, 0.0, 0.0, 0.0, 0.0, 0.0, 0.0, 0.0, 0.0, 0.0, 0.0, 0.0, 0.0, 0.0, 0.0, 0.0, 0.0, 0.0, 0.0])
me_torus_001.materials.append(mat_clarinet_metal)
me_torus_001.use_remesh_fix_poles = True
me_torus_001.use_remesh_preserve_attributes = False
me_torus_001.use_mirror_vertex_groups = False
me_torus_001.update()

# ---- objects
ob_clarinet = bpy.data.objects.new('clarinet', me_cylinder)
ob_cube = bpy.data.objects.new('Cube', me_cube)
ob_cube_001 = bpy.data.objects.new('Cube.001', me_cube)
ob_cylinder_001 = bpy.data.objects.new('Cylinder.001', me_cylinder_001)
ob_torus = bpy.data.objects.new('Torus', me_torus)
ob_torus_001 = bpy.data.objects.new('Torus.001', me_torus)
ob_torus_002 = bpy.data.objects.new('Torus.002', me_torus)
ob_torus_003 = bpy.data.objects.new('Torus.003', me_torus_001)
ob_torus_004 = bpy.data.objects.new('Torus.004', me_torus)
ob_torus_005 = bpy.data.objects.new('Torus.005', me_torus_001)
ob_torus_006 = bpy.data.objects.new('Torus.006', me_torus)
ob_torus_007 = bpy.data.objects.new('Torus.007', me_torus_001)
ob_torus_008 = bpy.data.objects.new('Torus.008', me_torus_001)

# ---- transforms, parenting, visibility, modifiers, constraints
ob_clarinet.location = (-0.2114, -0.007744, -0.05689)
ob_clarinet.scale = (0.2016, 0.2016, 0.2016)
ob_clarinet.lineart.crease_threshold = 0.0
_m = ob_clarinet.modifiers.new('Auto Smooth', 'NODES')
_m.node_group = ng_auto_smooth
_gi = [s.identifier for s in ng_auto_smooth.interface.items_tree if s.item_type == 'SOCKET' and s.in_out == 'INPUT']
_m[_gi[1]] = 0.5236  # Angle
ob_cube.parent = ob_clarinet
ob_cube.matrix_parent_inverse = Matrix(((4.96, -0.0, 0.0, 1.049), (-0.0, 4.96, -0.0, 0.03841), (-0.0, -0.0, 4.96, 0.2822), (-0.0, 0.0, -0.0, 1.0)))
ob_cube.location = (-0.2311, -0.0253, 0.235)
ob_cube.rotation_euler = (-0.254, 5.579e-17, -7.124e-18)
ob_cube.scale = (0.2016, 0.2016, 0.2016)
ob_cube.lineart.crease_threshold = 0.0
ob_cube_001.parent = ob_clarinet
ob_cube_001.matrix_parent_inverse = Matrix(((4.96, -0.0, 0.0, 1.049), (-0.0, 4.96, -0.0, 0.03841), (-0.0, -0.0, 4.96, 0.2822), (-0.0, 0.0, -0.0, 1.0)))
ob_cube_001.location = (-0.2311, -0.0253, 0.2174)
ob_cube_001.rotation_euler = (-0.254, 5.579e-17, -7.124e-18)
ob_cube_001.scale = (0.2016, 0.2016, 0.2016)
ob_cube_001.lineart.crease_threshold = 0.0
ob_cylinder_001.parent = ob_clarinet
ob_cylinder_001.matrix_parent_inverse = Matrix(((4.96, -0.0, 0.0, 1.049), (-0.0, 4.96, -0.0, 0.03841), (-0.0, -0.0, 4.96, 0.2822), (-0.0, 0.0, -0.0, 1.0)))
ob_cylinder_001.location = (-0.2303, -0.01561, 0.1832)
ob_cylinder_001.scale = (0.2016, 0.2016, 0.2016)
ob_cylinder_001.lineart.crease_threshold = 0.0
_m = ob_cylinder_001.modifiers.new('Auto Smooth', 'NODES')
_m.node_group = ng_auto_smooth
_gi = [s.identifier for s in ng_auto_smooth.interface.items_tree if s.item_type == 'SOCKET' and s.in_out == 'INPUT']
_m[_gi[1]] = 1.117  # Angle
ob_torus.parent = ob_clarinet
ob_torus.matrix_parent_inverse = Matrix(((4.96, -0.0, 0.0, 1.049), (-0.0, 4.96, -0.0, 0.03841), (-0.0, -0.0, 4.96, 0.2822), (-0.0, 0.0, -0.0, 1.0)))
ob_torus.location = (-0.231, -0.01658, 0.2537)
ob_torus.rotation_euler = (0.0, -0.0, 0.4459)
ob_torus.scale = (0.2016, 0.2016, 0.2016)
ob_torus.lineart.crease_threshold = 0.0
ob_torus_001.parent = ob_clarinet
ob_torus_001.matrix_parent_inverse = Matrix(((4.96, -0.0, 0.0, 1.049), (-0.0, 4.96, -0.0, 0.03841), (-0.0, -0.0, 4.96, 0.2822), (-0.0, 0.0, -0.0, 1.0)))
ob_torus_001.location = (-0.231, -0.01658, 0.2854)
ob_torus_001.rotation_euler = (0.0, -0.0, 0.4459)
ob_torus_001.scale = (0.2016, 0.2016, 0.2016)
ob_torus_001.lineart.crease_threshold = 0.0
ob_torus_002.parent = ob_clarinet
ob_torus_002.matrix_parent_inverse = Matrix(((4.96, -0.0, 0.0, 1.049), (-0.0, 4.96, -0.0, 0.03841), (-0.0, -0.0, 4.96, 0.2822), (-0.0, 0.0, -0.0, 1.0)))
ob_torus_002.location = (-0.231, -0.01658, 0.317)
ob_torus_002.rotation_euler = (0.0, -0.0, 0.4459)
ob_torus_002.scale = (0.2016, 0.2016, 0.2016)
ob_torus_002.lineart.crease_threshold = 0.0
ob_torus_003.parent = ob_clarinet
ob_torus_003.matrix_parent_inverse = Matrix(((4.96, -0.0, 0.0, 1.049), (-0.0, 4.96, -0.0, 0.03841), (-0.0, -0.0, 4.96, 0.2822), (-0.0, 0.0, -0.0, 1.0)))
ob_torus_003.location = (-0.231, -0.01658, 0.3486)
ob_torus_003.rotation_euler = (0.0, -0.0, 0.4459)
ob_torus_003.scale = (0.2016, 0.2016, 0.2016)
ob_torus_003.lineart.crease_threshold = 0.0
ob_torus_004.parent = ob_clarinet
ob_torus_004.matrix_parent_inverse = Matrix(((4.96, -0.0, 0.0, 1.049), (-0.0, 4.96, -0.0, 0.03841), (-0.0, -0.0, 4.96, 0.2822), (-0.0, 0.0, -0.0, 1.0)))
ob_torus_004.location = (-0.231, -0.01658, 0.442)
ob_torus_004.rotation_euler = (0.0, -0.0, 0.4459)
ob_torus_004.scale = (0.2016, 0.2016, 0.2016)
ob_torus_004.lineart.crease_threshold = 0.0
ob_torus_005.parent = ob_clarinet
ob_torus_005.matrix_parent_inverse = Matrix(((4.96, -0.0, 0.0, 1.049), (-0.0, 4.96, -0.0, 0.03841), (-0.0, -0.0, 4.96, 0.2822), (-0.0, 0.0, -0.0, 1.0)))
ob_torus_005.location = (-0.231, -0.01658, 0.4809)
ob_torus_005.rotation_euler = (0.0, -0.0, 0.4459)
ob_torus_005.scale = (0.2016, 0.2016, 0.2016)
ob_torus_005.lineart.crease_threshold = 0.0
ob_torus_006.parent = ob_clarinet
ob_torus_006.matrix_parent_inverse = Matrix(((4.96, -0.0, 0.0, 1.049), (-0.0, 4.96, -0.0, 0.03841), (-0.0, -0.0, 4.96, 0.2822), (-0.0, 0.0, -0.0, 1.0)))
ob_torus_006.location = (-0.231, -0.01658, 0.521)
ob_torus_006.rotation_euler = (0.0, -0.0, 0.4459)
ob_torus_006.scale = (0.2016, 0.2016, 0.2016)
ob_torus_006.lineart.crease_threshold = 0.0
ob_torus_007.parent = ob_clarinet
ob_torus_007.matrix_parent_inverse = Matrix(((4.96, -0.0, 0.0, 1.049), (-0.0, 4.96, -0.0, 0.03841), (-0.0, -0.0, 4.96, 0.2822), (-0.0, 0.0, -0.0, 1.0)))
ob_torus_007.location = (-0.231, -0.01658, 0.599)
ob_torus_007.rotation_euler = (0.0, -0.0, 0.4459)
ob_torus_007.scale = (0.2016, 0.2016, 0.2016)
ob_torus_007.lineart.crease_threshold = 0.0
ob_torus_008.parent = ob_clarinet
ob_torus_008.matrix_parent_inverse = Matrix(((4.96, -0.0, 0.0, 1.049), (-0.0, 4.96, -0.0, 0.03841), (-0.0, -0.0, 4.96, 0.2822), (-0.0, 0.0, -0.0, 1.0)))
ob_torus_008.location = (-0.231, -0.01658, 0.5606)
ob_torus_008.rotation_euler = (0.0, -0.0, 0.4459)
ob_torus_008.scale = (0.2016, 0.1323, 0.3195)
ob_torus_008.lineart.crease_threshold = 0.0

# ---- collection membership
col_geometry.objects.link(ob_clarinet)
col_geometry.objects.link(ob_cube)
col_geometry.objects.link(ob_cube_001)
col_geometry.objects.link(ob_cylinder_001)
col_geometry.objects.link(ob_torus)
col_geometry.objects.link(ob_torus_001)
col_geometry.objects.link(ob_torus_002)
col_geometry.objects.link(ob_torus_003)
col_geometry.objects.link(ob_torus_004)
col_geometry.objects.link(ob_torus_005)
col_geometry.objects.link(ob_torus_006)
col_geometry.objects.link(ob_torus_007)
col_geometry.objects.link(ob_torus_008)

# ---- scene / render settings (as saved in the file)
scene.frame_start = 1; scene.frame_end = 250; scene.frame_set(1)
scene.render.engine = 'BLENDER_EEVEE_NEXT'
scene.cycles.feature_set = 'EXPERIMENTAL'
scene.cycles.use_denoising = False
scene.cycles.samples = 128
scene.cycles.sampling_pattern = 'TABULATED_SOBOL'
scene.cycles.use_light_tree = False
scene.cycles.caustics_reflective = False
scene.cycles.caustics_refractive = False
scene.cycles.blur_glossy = 0.5
scene.cycles.max_bounces = 4
scene.cycles.diffuse_bounces = 2
scene.cycles.glossy_bounces = 3
scene.cycles.transmission_bounces = 8
scene.cycles.volume_bounces = 2
scene.eevee.use_gtao = True
scene.eevee.use_raytracing = True
scene.view_settings.view_transform = 'Filmic'
bpy.context.view_layer.update()

# ---- added for rendering (the .blend has no active camera and no usable light): camera, sun
cam_auto = bpy.data.cameras.new('AutoCamera')
cam_auto.lens = 50.0
cam_auto.sensor_width = 36.0
cam_auto.clip_end = 1000.0
ob_auto_camera = bpy.data.objects.new('AutoCamera', cam_auto)
scene.collection.objects.link(ob_auto_camera)
ob_auto_camera.location = (0.65793, -1.05094, 1.0585)
ob_auto_camera.rotation_euler = (1.09748, -7.21219e-08, 0.694738)
scene.camera = ob_auto_camera
light_auto_sun = bpy.data.lights.new('AutoSun', 'SUN')
light_auto_sun.energy = 3.0
light_auto_sun.angle = 0.0523599
ob_auto_sun = bpy.data.objects.new('AutoSun', light_auto_sun)
scene.collection.objects.link(ob_auto_sun)
ob_auto_sun.rotation_euler = (0.872665, 0.174533, 0.523599)
bpy.context.view_layer.update()
